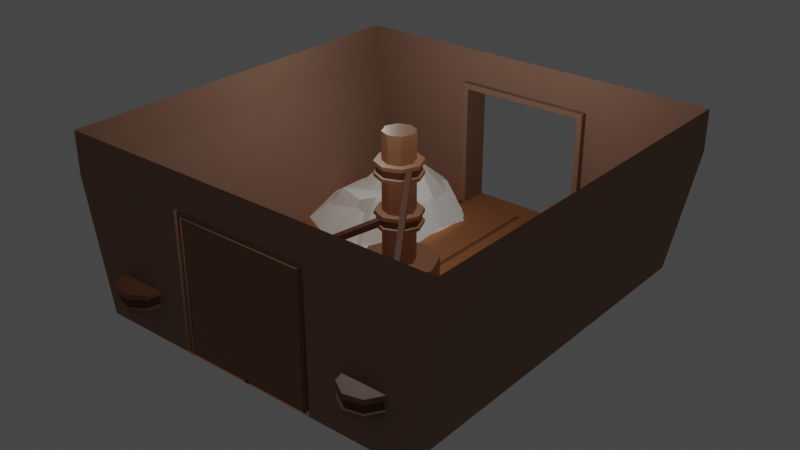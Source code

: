 # Source: room_sailing.blend  (saved by Blender 3.5.10; exported with 4.5.12 LTS)
import bpy
from mathutils import Matrix  # noqa: F401  (used for matrix-valued properties, if any)

bpy.ops.wm.read_factory_settings(use_empty=True)
scene = bpy.context.scene
scene.name = 'Scene'

# ---- collections
col_collection = bpy.data.collections.new('Collection'); scene.collection.children.link(col_collection)

# ---- materials (node trees are filled in below, after node groups)
mat_walls = bpy.data.materials.new('Walls')
mat_walls.use_transparent_shadow = False
mat_console = bpy.data.materials.new('Console')
mat_console.use_transparent_shadow = False
mat_console_panel = bpy.data.materials.new('Console Panel')
mat_console_panel.use_transparent_shadow = False
mat_pole = bpy.data.materials.new('Pole')
mat_pole.use_transparent_shadow = False
mat_floor = bpy.data.materials.new('Floor')
mat_floor.use_transparent_shadow = False
mat_floor_darker = bpy.data.materials.new('Floor Darker')
mat_floor_darker.use_transparent_shadow = False
mat_map = bpy.data.materials.new('Map')
mat_map.use_transparent_shadow = False
mat_black_ink = bpy.data.materials.new('Black Ink')
mat_black_ink.use_transparent_shadow = False
mat_red_ink = bpy.data.materials.new('Red Ink')
mat_red_ink.use_transparent_shadow = False
mat_the_void = bpy.data.materials.new('The Void')
mat_the_void.use_transparent_shadow = False
mat_rope = bpy.data.materials.new('Rope')
mat_rope.use_transparent_shadow = False
mat_sail = bpy.data.materials.new('Sail')
mat_sail.use_transparent_shadow = False

# ---- material node trees
mat_walls.use_nodes = True; mat_walls.node_tree.nodes.clear()
_N = mat_walls.node_tree.nodes; _L = mat_walls.node_tree.links
n0 = _N.new('ShaderNodeBsdfPrincipled'); n0.name = 'Principled BSDF'; n0.location = (10, 300)
n0.distribution = 'GGX'
n0.subsurface_method = 'RANDOM_WALK_SKIN'
n0.inputs[0].default_value = (0.3231, 0.1812, 0.1221, 1.0)
n0.inputs[2].default_value = 0.8782
n0.inputs[3].default_value = 1.45
n0.inputs[27].default_value = (0.0, 0.0, 0.0, 1.0)
n0.inputs[28].default_value = 1.0
n1 = _N.new('ShaderNodeOutputMaterial'); n1.name = 'Material Output'; n1.location = (300, 300)
_L.new(n0.outputs[0], n1.inputs[0])
n1.is_active_output = True
mat_console.use_nodes = True; mat_console.node_tree.nodes.clear()
_N = mat_console.node_tree.nodes; _L = mat_console.node_tree.links
n0 = _N.new('ShaderNodeBsdfPrincipled'); n0.name = 'Principled BSDF'; n0.location = (10, 300)
n0.distribution = 'GGX'
n0.subsurface_method = 'RANDOM_WALK_SKIN'
n0.inputs[2].default_value = 0.272
n0.inputs[3].default_value = 1.45
n0.inputs[13].default_value = 0.5052
n0.inputs[27].default_value = (0.0, 0.0, 0.0, 1.0)
n0.inputs[28].default_value = 1.0
n1 = _N.new('ShaderNodeOutputMaterial'); n1.name = 'Material Output'; n1.location = (300, 300)
_L.new(n0.outputs[0], n1.inputs[0])
n1.is_active_output = True
mat_console_panel.use_nodes = True; mat_console_panel.node_tree.nodes.clear()
_N = mat_console_panel.node_tree.nodes; _L = mat_console_panel.node_tree.links
n0 = _N.new('ShaderNodeBsdfPrincipled'); n0.name = 'Principled BSDF'; n0.location = (10, 300)
n0.distribution = 'GGX'
n0.subsurface_method = 'RANDOM_WALK_SKIN'
n0.inputs[0].default_value = (0.349, 0.3437, 0.5596, 1.0)
n0.inputs[2].default_value = 0.2513
n0.inputs[3].default_value = 1.45
n0.inputs[27].default_value = (0.0, 0.0, 0.0, 1.0)
n0.inputs[28].default_value = 1.0
n1 = _N.new('ShaderNodeOutputMaterial'); n1.name = 'Material Output'; n1.location = (300, 300)
_L.new(n0.outputs[0], n1.inputs[0])
n1.is_active_output = True
mat_pole.use_nodes = True; mat_pole.node_tree.nodes.clear()
_N = mat_pole.node_tree.nodes; _L = mat_pole.node_tree.links
n0 = _N.new('ShaderNodeBsdfPrincipled'); n0.name = 'Principled BSDF'; n0.location = (10, 300)
n0.distribution = 'GGX'
n0.subsurface_method = 'RANDOM_WALK_SKIN'
n0.inputs[3].default_value = 1.45
n0.inputs[27].default_value = (0.0, 0.0, 0.0, 1.0)
n0.inputs[28].default_value = 1.0
n1 = _N.new('ShaderNodeOutputMaterial'); n1.name = 'Material Output'; n1.location = (300, 300)
_L.new(n0.outputs[0], n1.inputs[0])
n1.is_active_output = True
mat_floor.use_nodes = True; mat_floor.node_tree.nodes.clear()
_N = mat_floor.node_tree.nodes; _L = mat_floor.node_tree.links
n0 = _N.new('ShaderNodeBsdfPrincipled'); n0.name = 'Principled BSDF'; n0.location = (10, 300)
n0.distribution = 'GGX'
n0.subsurface_method = 'RANDOM_WALK_SKIN'
n0.inputs[0].default_value = (0.402, 0.1559, 0.05781, 1.0)
n0.inputs[2].default_value = 0.7694
n0.inputs[3].default_value = 1.45
n0.inputs[27].default_value = (0.0, 0.0, 0.0, 1.0)
n0.inputs[28].default_value = 1.0
n1 = _N.new('ShaderNodeOutputMaterial'); n1.name = 'Material Output'; n1.location = (300, 300)
_L.new(n0.outputs[0], n1.inputs[0])
n1.is_active_output = True
mat_floor_darker.use_nodes = True; mat_floor_darker.node_tree.nodes.clear()
_N = mat_floor_darker.node_tree.nodes; _L = mat_floor_darker.node_tree.links
n0 = _N.new('ShaderNodeBsdfPrincipled'); n0.name = 'Principled BSDF'; n0.location = (10, 300)
n0.distribution = 'GGX'
n0.subsurface_method = 'RANDOM_WALK_SKIN'
n0.inputs[0].default_value = (0.2663, 0.1155, 0.05541, 1.0)
n0.inputs[3].default_value = 1.45
n0.inputs[27].default_value = (0.0, 0.0, 0.0, 1.0)
n0.inputs[28].default_value = 1.0
n1 = _N.new('ShaderNodeOutputMaterial'); n1.name = 'Material Output'; n1.location = (300, 300)
_L.new(n0.outputs[0], n1.inputs[0])
n1.is_active_output = True
mat_map.use_nodes = True; mat_map.node_tree.nodes.clear()
_N = mat_map.node_tree.nodes; _L = mat_map.node_tree.links
n0 = _N.new('ShaderNodeBsdfPrincipled'); n0.name = 'Principled BSDF'; n0.location = (10, 300)
n0.distribution = 'GGX'
n0.subsurface_method = 'RANDOM_WALK_SKIN'
n0.inputs[0].default_value = (0.8, 0.6641, 0.4888, 1.0)
n0.inputs[3].default_value = 1.45
n0.inputs[27].default_value = (0.0, 0.0, 0.0, 1.0)
n0.inputs[28].default_value = 1.0
n1 = _N.new('ShaderNodeOutputMaterial'); n1.name = 'Material Output'; n1.location = (300, 300)
_L.new(n0.outputs[0], n1.inputs[0])
n1.is_active_output = True
mat_black_ink.use_nodes = True; mat_black_ink.node_tree.nodes.clear()
_N = mat_black_ink.node_tree.nodes; _L = mat_black_ink.node_tree.links
n0 = _N.new('ShaderNodeBsdfPrincipled'); n0.name = 'Principled BSDF'; n0.location = (10, 300)
n0.distribution = 'GGX'
n0.subsurface_method = 'RANDOM_WALK_SKIN'
n0.inputs[0].default_value = (0.0, 0.0, 0.0, 1.0)
n0.inputs[2].default_value = 0.09067
n0.inputs[3].default_value = 1.45
n0.inputs[27].default_value = (0.0, 0.0, 0.0, 1.0)
n0.inputs[28].default_value = 1.0
n1 = _N.new('ShaderNodeOutputMaterial'); n1.name = 'Material Output'; n1.location = (300, 300)
_L.new(n0.outputs[0], n1.inputs[0])
n1.is_active_output = True
mat_red_ink.use_nodes = True; mat_red_ink.node_tree.nodes.clear()
_N = mat_red_ink.node_tree.nodes; _L = mat_red_ink.node_tree.links
n0 = _N.new('ShaderNodeBsdfPrincipled'); n0.name = 'Principled BSDF'; n0.location = (10, 300)
n0.distribution = 'GGX'
n0.subsurface_method = 'RANDOM_WALK_SKIN'
n0.inputs[0].default_value = (0.8, 0.007607, 0.0152, 1.0)
n0.inputs[2].default_value = 0.1736
n0.inputs[3].default_value = 1.45
n0.inputs[27].default_value = (0.0, 0.0, 0.0, 1.0)
n0.inputs[28].default_value = 1.0
n1 = _N.new('ShaderNodeOutputMaterial'); n1.name = 'Material Output'; n1.location = (300, 300)
_L.new(n0.outputs[0], n1.inputs[0])
n1.is_active_output = True
mat_the_void.use_nodes = True; mat_the_void.node_tree.nodes.clear()
_N = mat_the_void.node_tree.nodes; _L = mat_the_void.node_tree.links
n0 = _N.new('ShaderNodeBsdfPrincipled'); n0.name = 'Principled BSDF'; n0.location = (10, 300)
n0.distribution = 'GGX'
n0.subsurface_method = 'RANDOM_WALK_SKIN'
n0.inputs[0].default_value = (0.0, 0.0, 0.0, 1.0)
n0.inputs[3].default_value = 1.45
n0.inputs[27].default_value = (0.0, 0.0, 0.0, 1.0)
n0.inputs[28].default_value = 1.0
n1 = _N.new('ShaderNodeOutputMaterial'); n1.name = 'Material Output'; n1.location = (300, 300)
_L.new(n0.outputs[0], n1.inputs[0])
n1.is_active_output = True
mat_rope.use_nodes = True; mat_rope.node_tree.nodes.clear()
_N = mat_rope.node_tree.nodes; _L = mat_rope.node_tree.links
n0 = _N.new('ShaderNodeBsdfPrincipled'); n0.name = 'Principled BSDF'; n0.location = (10, 300)
n0.distribution = 'GGX'
n0.subsurface_method = 'RANDOM_WALK_SKIN'
n0.inputs[0].default_value = (0.09286, 0.03186, 0.01348, 1.0)
n0.inputs[3].default_value = 1.45
n0.inputs[27].default_value = (0.0, 0.0, 0.0, 1.0)
n0.inputs[28].default_value = 1.0
n1 = _N.new('ShaderNodeOutputMaterial'); n1.name = 'Material Output'; n1.location = (300, 300)
_L.new(n0.outputs[0], n1.inputs[0])
n1.is_active_output = True
mat_sail.use_nodes = True; mat_sail.node_tree.nodes.clear()
_N = mat_sail.node_tree.nodes; _L = mat_sail.node_tree.links
n0 = _N.new('ShaderNodeBsdfPrincipled'); n0.name = 'Principled BSDF'; n0.location = (10, 300)
n0.distribution = 'GGX'
n0.subsurface_method = 'RANDOM_WALK_SKIN'
n0.inputs[0].default_value = (1.0, 1.0, 1.0, 1.0)
n0.inputs[3].default_value = 1.45
n0.inputs[27].default_value = (0.03741, 0.0284, 0.01813, 1.0)
n0.inputs[28].default_value = 1.0
n1 = _N.new('ShaderNodeOutputMaterial'); n1.name = 'Material Output'; n1.location = (300, 300)
_L.new(n0.outputs[0], n1.inputs[0])
n1.is_active_output = True

# ---- world
world_world = bpy.data.worlds.new('World'); scene.world = world_world
world_world.use_nodes = True; world_world.node_tree.nodes.clear()
_N = world_world.node_tree.nodes; _L = world_world.node_tree.links
n0 = _N.new('ShaderNodeOutputWorld'); n0.name = 'World Output'; n0.location = (300, 300)
n1 = _N.new('ShaderNodeBackground'); n1.name = 'Background'; n1.location = (10, 300)
n1.inputs[0].default_value = (0.05088, 0.05088, 0.05088, 1.0)
_L.new(n1.outputs[0], n0.inputs[0])
n0.is_active_output = True
world_world.color = (0.05088, 0.05088, 0.05088)
world_world.use_sun_shadow = False
world_world.sun_shadow_jitter_overblur = 0.0

# ---- lights
light_point_003 = bpy.data.lights.new('Point.003', 'POINT')
light_point_003.transmission_factor = 0.0
light_point_003.use_shadow = False
light_point_003.energy = 70.0
light_point_003.shadow_maximum_resolution = 0.006
light_point_003.use_absolute_resolution = True
light_point_004 = bpy.data.lights.new('Point.004', 'POINT')
light_point_004.transmission_factor = 0.0
light_point_004.use_shadow = False
light_point_004.energy = 50.0
light_point_004.shadow_maximum_resolution = 0.006
light_point_004.use_absolute_resolution = True
light_point_005 = bpy.data.lights.new('Point.005', 'POINT')
light_point_005.transmission_factor = 0.0
light_point_005.use_shadow = False
light_point_005.energy = 60.0
light_point_005.shadow_maximum_resolution = 0.006
light_point_005.use_absolute_resolution = True

# ---- meshes
me_cube = bpy.data.meshes.new('Cube')
me_cube.from_pydata([(-4.0, -4.0, 3.481), (-3.461, -4.0, -0.01912), (-4.0, 4.0, 3.481), (-3.461, 4.0, -0.01912), (4.0, -4.0, 3.481), (3.461, -4.0, -0.01912), (4.0, 4.0, 3.481), (3.461, 4.0, -0.01912), (-1.333, 4.0, 3.481), (1.333, 4.0, 3.481), (1.333, 4.0, -0.01912), (-1.333, 4.0, -0.01912), (1.333, -4.0, 3.481), (-1.333, -4.0, 3.481), (-1.333, -4.0, -0.01912), (1.333, -4.0, -0.01912), (-4.0, 4.0, 2.631), (-4.0, -4.0, 2.631), (4.0, -4.0, 2.631), (4.0, 4.0, 2.631), (1.333, -4.0, 2.631), (-1.333, -4.0, 2.631), (-1.333, 4.0, 2.631), (1.333, 4.0, 2.631), (1.333, 4.5, -0.01912), (-1.333, 4.5, -0.01912), (-1.333, 4.5, 2.631), (1.333, 4.5, 2.631), (-1.467, 4.0, -0.01912), (-1.467, -4.0, 3.481), (-1.467, 4.0, 3.481), (-1.467, -4.0, -0.01912), (-1.467, 4.0, 2.631), (-1.467, -4.0, 2.631), (1.467, 4.0, 3.481), (1.467, -4.0, -0.01912), (1.467, 4.0, -0.01912), (1.467, -4.0, 3.481), (1.467, -4.0, 2.631), (1.467, 4.0, 2.631), (4.0, 4.0, 2.758), (1.333, -4.0, 2.758), (-1.333, -4.0, 2.758), (-1.333, 4.0, 2.758), (1.333, 4.0, 2.758), (-4.0, 4.0, 2.758), (-4.0, -4.0, 2.758), (4.0, -4.0, 2.758), (-1.467, 4.0, 2.758), (-1.467, -4.0, 2.758), (1.467, -4.0, 2.758), (1.467, 4.0, 2.758), (2.481, 3.642, 0.8205), (3.301, 1.301, 0.8205), (1.185, 3.188, 0.8205), (2.005, 0.8477, 0.8205), (1.585, 3.213, -0.379), (1.585, 3.213, 0.8408), (1.688, 2.934, -0.379), (1.688, 2.934, 0.8408), (1.311, 3.113, -0.379), (1.311, 3.113, 0.8408), (1.414, 2.834, -0.379), (1.414, 2.834, 0.8408), (2.221, 1.405, -0.379), (2.221, 1.405, 0.8408), (2.324, 1.126, -0.379), (2.324, 1.126, 0.8408), (1.947, 1.305, -0.379), (1.947, 1.305, 0.8408), (2.051, 1.026, -0.379), (2.051, 1.026, 0.8408), (2.368, 3.483, -0.379), (2.368, 3.483, 0.8408), (2.471, 3.204, -0.379), (2.471, 3.204, 0.8408), (2.094, 3.383, -0.379), (2.094, 3.383, 0.8408), (2.197, 3.104, -0.379), (2.197, 3.104, 0.8408), (3.008, 1.687, -0.379), (3.008, 1.687, 0.8408), (3.111, 1.408, -0.379), (3.111, 1.408, 0.8408), (2.734, 1.587, -0.379), (2.734, 1.587, 0.8408), (2.837, 1.308, -0.379), (2.837, 1.308, 0.8408), (1.459, 4.038, -0.06767), (1.326, 4.038, -0.06767), (-1.474, -3.962, -0.06767), (-1.341, -3.962, -0.06767), (1.326, -3.962, -0.06767), (-1.341, 4.038, -0.06767), (-1.474, 4.038, -0.06767), (1.459, -3.962, -0.06767), (0.0455, 4.0, -0.01912), (0.0455, -4.0, -0.01912), (0.0455, 4.5, -0.01912), (-0.05206, 4.0, -0.01912), (-0.05206, 4.5, -0.01912), (-0.05206, -4.0, -0.01912), (-2.464, -4.0, -0.01912), (-0.06171, -3.969, -0.04766), (0.03585, -3.969, -0.04766), (0.03585, 4.031, -0.04766), (-0.06171, 4.031, -0.04766), (1.376, -3.969, -0.04766), (-1.439, -3.969, -0.04766), (1.376, -3.969, 2.716), (-1.439, -3.969, 2.716), (2.462, 3.602, 1.034), (2.481, 3.642, 1.002), (3.26, 1.321, 1.034), (3.301, 1.301, 1.002), (1.225, 3.169, 1.034), (1.185, 3.188, 1.002), (2.024, 0.8879, 1.034), (2.005, 0.8477, 1.002), (-1.467, -3.905, -0.01912), (-1.451, -3.889, -0.003731), (-1.349, -3.889, -0.003731), (-1.333, -3.905, -0.01912), (1.349, -3.889, -0.003731), (1.333, -3.905, -0.01912), (1.349, -3.889, 2.616), (1.333, -3.905, 2.631), (1.318, -3.889, 2.646), (1.349, -3.889, 2.646), (-1.349, -3.889, 2.616), (-1.349, -3.889, 2.646), (-1.318, -3.889, 2.646), (-1.333, -3.905, 2.631), (-1.451, -3.889, 2.646), (-1.451, -3.889, 2.616), (-1.467, -3.905, 2.631), (1.451, -3.889, -0.003731), (1.467, -3.905, -0.01912), (1.451, -3.889, 2.646), (1.467, -3.905, 2.631), (1.451, -3.889, 2.616), (1.349, -3.889, 2.743), (1.318, -3.889, 2.743), (1.333, -3.905, 2.758), (-1.318, -3.889, 2.743), (-1.349, -3.889, 2.743), (-1.333, -3.905, 2.758), (-1.467, -3.905, 2.758), (-1.451, -3.889, 2.743), (1.451, -3.889, 2.743), (1.467, -3.905, 2.758), (1.467, 3.869, -0.01912), (1.455, 3.857, -0.006968), (1.345, 3.857, -0.006968), (1.333, 3.869, -0.01912), (-1.345, 3.857, -0.006968), (-1.333, 3.869, -0.01912), (-1.333, 3.869, 2.631), (-1.321, 3.857, 2.643), (-1.345, 3.857, 2.643), (-1.345, 3.857, 2.619), (1.345, 3.857, 2.619), (1.345, 3.857, 2.643), (1.321, 3.857, 2.643), (1.333, 3.869, 2.631), (1.455, 3.857, 2.643), (1.455, 3.857, 2.619), (1.467, 3.869, 2.631), (-1.455, 3.857, -0.006968), (-1.467, 3.869, -0.01912), (-1.455, 3.857, 2.643), (-1.467, 3.869, 2.631), (-1.455, 3.857, 2.619), (-1.345, 3.857, 2.746), (-1.321, 3.857, 2.746), (-1.333, 3.869, 2.758), (1.321, 3.857, 2.746), (1.345, 3.857, 2.746), (1.333, 3.869, 2.758), (-1.455, 3.857, 2.746), (-1.467, 3.869, 2.758), (1.455, 3.857, 2.746), (1.467, 3.869, 2.758), (0.0, 0.3257, -0.07076), (0.0, 0.3257, 3.271), (0.2303, 0.2303, -0.07076), (0.2303, 0.2303, 3.271), (0.3257, 0.0, -0.07076), (0.3257, 0.0, 3.271), (0.2303, -0.2303, -0.07076), (0.2303, -0.2303, 3.271), (0.0, -0.3257, -0.07076), (0.0, -0.3257, 3.271), (-0.2303, -0.2303, -0.07076), (-0.2303, -0.2303, 3.271), (-0.3257, 0.0, -0.07076), (-0.3257, 0.0, 3.271), (-0.2303, 0.2303, -0.07076), (-0.2303, 0.2303, 3.271), (0.0, 0.775, 0.008743), (0.0, 0.775, 0.6634), (0.548, 0.548, 0.008743), (0.548, 0.548, 0.6634), (0.775, 0.0, 0.008743), (0.775, 0.0, 0.6634), (0.548, -0.548, 0.008743), (0.548, -0.548, 0.6634), (0.0, -0.775, 0.008743), (0.0, -0.775, 0.6634), (-0.548, -0.548, 0.008743), (-0.548, -0.548, 0.6634), (-0.775, 0.0, 0.008743), (-0.775, 0.0, 0.6634), (-0.548, 0.548, 0.008743), (-0.548, 0.548, 0.6634), (0.0, 0.4745, 2.397), (0.0, 0.4745, 2.704), (0.3355, 0.3355, 2.397), (0.3355, 0.3355, 2.704), (0.4745, 0.0, 2.397), (0.4745, 0.0, 2.704), (0.3355, -0.3355, 2.397), (0.3355, -0.3355, 2.704), (0.0, -0.4745, 2.397), (0.0, -0.4745, 2.704), (-0.3355, -0.3355, 2.397), (-0.3355, -0.3355, 2.704), (-0.4745, 0.0, 2.397), (-0.4745, 0.0, 2.704), (-0.3355, 0.3355, 2.397), (-0.3355, 0.3355, 2.704), (0.0, 0.4745, 1.398), (0.0, 0.4745, 1.706), (0.3355, 0.3355, 1.398), (0.3355, 0.3355, 1.706), (0.4745, 0.0, 1.398), (0.4745, 0.0, 1.706), (0.3355, -0.3355, 1.398), (0.3355, -0.3355, 1.706), (0.0, -0.4745, 1.398), (0.0, -0.4745, 1.706), (-0.3355, -0.3355, 1.398), (-0.3355, -0.3355, 1.706), (-0.4745, 0.0, 1.398), (-0.4745, 0.0, 1.706), (-0.3355, 0.3355, 1.398), (-0.3355, 0.3355, 1.706), (0.0, 0.4801, 2.453), (0.3395, 0.3395, 2.453), (0.3395, 0.3395, 2.647), (0.0, 0.4801, 2.647), (0.4801, 0.0, 2.453), (0.4801, 0.0, 2.647), (0.3395, -0.3395, 2.453), (0.3395, -0.3395, 2.647), (0.0, -0.4801, 2.453), (0.0, -0.4801, 2.647), (-0.3395, -0.3395, 2.453), (-0.3395, -0.3395, 2.647), (-0.4801, 0.0, 2.453), (-0.4801, 0.0, 2.647), (-0.3395, 0.3395, 2.453), (-0.3395, 0.3395, 2.647), (0.0, 0.4801, 1.455), (0.3395, 0.3395, 1.455), (0.3395, 0.3395, 1.649), (0.0, 0.4801, 1.649), (0.4801, 0.0, 1.455), (0.4801, 0.0, 1.649), (0.3395, -0.3395, 1.455), (0.3395, -0.3395, 1.649), (0.0, -0.4801, 1.455), (0.0, -0.4801, 1.649), (-0.3395, -0.3395, 1.455), (-0.3395, -0.3395, 1.649), (-0.4801, 0.0, 1.455), (-0.4801, 0.0, 1.649), (-0.3395, 0.3395, 1.455), (-0.3395, 0.3395, 1.649), (0.0, 0.4801, 2.47), (0.3395, 0.3395, 2.47), (0.3395, 0.3395, 2.631), (0.0, 0.4801, 2.631), (0.4801, 0.0, 2.47), (0.4801, 0.0, 2.631), (0.3395, -0.3395, 2.47), (0.3395, -0.3395, 2.631), (0.0, -0.4801, 2.47), (0.0, -0.4801, 2.631), (-0.3395, -0.3395, 2.47), (-0.3395, -0.3395, 2.631), (-0.4801, 0.0, 2.47), (-0.4801, 0.0, 2.631), (-0.3395, 0.3395, 2.47), (-0.3395, 0.3395, 2.631), (0.0, 0.4801, 1.471), (0.3395, 0.3395, 1.471), (0.3395, 0.3395, 1.632), (0.0, 0.4801, 1.632), (0.4801, 0.0, 1.471), (0.4801, 0.0, 1.632), (0.3395, -0.3395, 1.471), (0.3395, -0.3395, 1.632), (0.0, -0.4801, 1.471), (0.0, -0.4801, 1.632), (-0.3395, -0.3395, 1.471), (-0.3395, -0.3395, 1.632), (-0.4801, 0.0, 1.471), (-0.4801, 0.0, 1.632), (-0.3395, 0.3395, 1.471), (-0.3395, 0.3395, 1.632), (0.0, 0.4345, 2.478), (0.3073, 0.3073, 2.478), (0.3073, 0.3073, 2.623), (0.0, 0.4345, 2.623), (0.4345, 0.0, 2.478), (0.4345, 0.0, 2.623), (0.3073, -0.3073, 2.478), (0.3073, -0.3073, 2.623), (0.0, -0.4345, 2.478), (0.0, -0.4345, 2.623), (-0.3073, -0.3073, 2.478), (-0.3073, -0.3073, 2.623), (-0.4345, 0.0, 2.478), (-0.4345, 0.0, 2.623), (-0.3073, 0.3073, 2.478), (-0.3073, 0.3073, 2.623), (0.0, 0.4345, 1.479), (0.3073, 0.3073, 1.479), (0.3073, 0.3073, 1.625), (0.0, 0.4345, 1.625), (0.4345, 0.0, 1.479), (0.4345, 0.0, 1.625), (0.3073, -0.3073, 1.479), (0.3073, -0.3073, 1.625), (0.0, -0.4345, 1.479), (0.0, -0.4345, 1.625), (-0.3073, -0.3073, 1.479), (-0.3073, -0.3073, 1.625), (-0.4345, 0.0, 1.479), (-0.4345, 0.0, 1.625), (-0.3073, 0.3073, 1.479), (-0.3073, 0.3073, 1.625), (-2.263, -3.598, 0.5904), (-2.263, -3.598, 0.9698), (-2.066, -3.903, 0.5904), (-2.066, -3.903, 0.9698), (-2.143, -4.258, 0.5904), (-2.143, -4.258, 0.9698), (-2.448, -4.455, 0.5904), (-2.448, -4.455, 0.9698), (-2.803, -4.378, 0.5904), (-2.803, -4.378, 0.9698), (-3.0, -4.073, 0.5904), (-3.0, -4.073, 0.9698), (-2.923, -3.718, 0.5904), (-2.923, -3.718, 0.9698), (-2.618, -3.521, 0.5904), (-2.618, -3.521, 0.9698), (-2.26, -3.593, 0.6604), (-2.06, -3.902, 0.6604), (-2.06, -3.902, 0.8998), (-2.26, -3.593, 0.8998), (-2.138, -4.261, 0.6604), (-2.138, -4.261, 0.8998), (-2.447, -4.46, 0.6604), (-2.447, -4.46, 0.8998), (-2.806, -4.383, 0.6604), (-2.806, -4.383, 0.8998), (-3.005, -4.074, 0.6604), (-3.005, -4.074, 0.8998), (-2.928, -3.715, 0.6604), (-2.928, -3.715, 0.8998), (-2.619, -3.516, 0.6604), (-2.619, -3.516, 0.8998), (-2.26, -3.593, 0.6808), (-2.06, -3.902, 0.6808), (-2.06, -3.902, 0.8794), (-2.26, -3.593, 0.8794), (-2.138, -4.261, 0.6808), (-2.138, -4.261, 0.8794), (-2.447, -4.46, 0.6808), (-2.447, -4.46, 0.8794), (-2.806, -4.383, 0.6808), (-2.806, -4.383, 0.8794), (-3.005, -4.074, 0.6808), (-3.005, -4.074, 0.8794), (-2.928, -3.715, 0.6808), (-2.928, -3.715, 0.8794), (-2.619, -3.516, 0.6808), (-2.619, -3.516, 0.8794), (-2.285, -3.631, 0.6902), (-2.105, -3.91, 0.6902), (-2.105, -3.91, 0.87), (-2.285, -3.631, 0.87), (-2.176, -4.235, 0.6902), (-2.176, -4.235, 0.87), (-2.455, -4.416, 0.6902), (-2.455, -4.416, 0.87), (-2.78, -4.345, 0.6902), (-2.78, -4.345, 0.87), (-2.96, -4.066, 0.6902), (-2.96, -4.066, 0.87), (-2.89, -3.741, 0.6902), (-2.89, -3.741, 0.87), (-2.611, -3.56, 0.6902), (-2.611, -3.56, 0.87), (2.701, -3.446, 0.7732), (2.701, -3.446, 1.153), (3.012, -3.634, 0.7732), (3.012, -3.634, 1.153), (3.099, -3.987, 0.7732), (3.099, -3.987, 1.153), (2.911, -4.298, 0.7732), (2.911, -4.298, 1.153), (2.558, -4.384, 0.7732), (2.558, -4.384, 1.153), (2.247, -4.196, 0.7732), (2.247, -4.196, 1.153), (2.161, -3.844, 0.7732), (2.161, -3.844, 1.153), (2.349, -3.533, 0.7732), (2.349, -3.533, 1.153), (2.702, -3.441, 0.8432), (3.017, -3.631, 0.8432), (3.017, -3.631, 1.083), (2.702, -3.441, 1.083), (3.104, -3.988, 0.8432), (3.104, -3.988, 1.083), (2.914, -4.302, 0.8432), (2.914, -4.302, 1.083), (2.557, -4.39, 0.8432), (2.557, -4.39, 1.083), (2.243, -4.2, 0.8432), (2.243, -4.2, 1.083), (2.155, -3.843, 0.8432), (2.155, -3.843, 1.083), (2.345, -3.528, 0.8432), (2.345, -3.528, 1.083), (2.702, -3.441, 0.8636), (3.017, -3.631, 0.8636), (3.017, -3.631, 1.062), (2.702, -3.441, 1.062), (3.104, -3.988, 0.8636), (3.104, -3.988, 1.062), (2.914, -4.302, 0.8636), (2.914, -4.302, 1.062), (2.557, -4.39, 0.8636), (2.557, -4.39, 1.062), (2.243, -4.2, 0.8636), (2.243, -4.2, 1.062), (2.155, -3.843, 0.8636), (2.155, -3.843, 1.062), (2.345, -3.528, 0.8636), (2.345, -3.528, 1.062), (2.695, -3.486, 0.873), (2.98, -3.658, 0.873), (2.98, -3.658, 1.053), (2.695, -3.486, 1.053), (3.059, -3.981, 0.873), (3.059, -3.981, 1.053), (2.887, -4.265, 0.873), (2.887, -4.265, 1.053), (2.564, -4.345, 0.873), (2.564, -4.345, 1.053), (2.28, -4.173, 0.873), (2.28, -4.173, 1.053), (2.2, -3.85, 0.873), (2.2, -3.85, 1.053), (2.372, -3.565, 0.873), (2.372, -3.565, 1.053), (-2.492, -3.667, 0.7537), (-2.492, -3.667, 0.8562), (-0.2174, -0.2981, 1.458), (-0.2174, -0.2981, 1.591), (-2.39, -3.667, 0.7537), (-2.39, -3.667, 0.8562), (-0.1028, -0.367, 1.458), (-0.1028, -0.367, 1.591), (2.491, -3.547, 0.9221), (2.491, -3.547, 1.045), (0.3295, -0.2267, 2.492), (0.3295, -0.2267, 2.626), (2.613, -3.531, 0.9221), (2.613, -3.531, 1.045), (0.381, -0.1032, 2.492), (0.381, -0.1032, 2.626), (1.41, -1.887, 1.565), (1.41, -1.887, 1.694), (1.497, -1.817, 1.565), (1.497, -1.817, 1.694), (-1.22, -1.722, 0.9808), (-1.22, -1.722, 1.099), (-1.111, -1.757, 0.9808), (-1.111, -1.757, 1.099), (-3.365, 1.022, 0.06305), (-1.501, 0.4653, 0.05292), (-2.799, 3.812, 0.1984), (-0.7383, 3.046, 0.03636), (-2.869, 0.7865, 0.05544), (-2.418, 0.5718, 0.0508), (-1.985, 0.5477, 0.06577), (-1.139, 3.262, 0.4028), (-1.549, 3.477, 0.5963), (-2.174, 3.642, 0.4967), (-2.989, 3.152, 0.4367), (-3.172, 2.502, 0.4898), (-3.271, 1.764, 0.4338), (-1.171, 1.032, 0.128), (-0.8195, 1.547, 0.06493), (-0.7984, 2.292, 0.1299), (-2.757, 1.527, 0.6736), (-2.577, 2.262, 0.5679), (-2.367, 2.972, 0.8641), (-2.2, 1.287, 0.6581), (-1.982, 2.017, 0.6406), (-1.764, 2.748, 0.8611), (-1.634, 1.083, 0.7885), (-1.387, 1.773, 0.5637), (-1.245, 2.515, 0.5499), (-3.506, 0.8402, -0.6934), (-1.048, 0.1732, -0.7182), (-2.887, 3.849, -0.3615), (-0.4292, 3.183, -0.7588), (-2.891, 0.6734, -0.7121), (-2.277, 0.5067, -0.7234), (-1.663, 0.34, -0.6867), (-1.044, 3.349, 0.1396), (-1.658, 3.516, 0.6141), (-2.273, 3.683, 0.3699), (-3.042, 3.097, 0.2228), (-3.196, 2.345, 0.353), (-3.351, 1.592, 0.2157), (-0.8934, 0.9256, -0.5342), (-0.7387, 1.678, -0.6888), (-0.5839, 2.43, -0.5295), (-2.737, 1.426, 0.8034), (-2.582, 2.178, 0.5443), (-2.427, 2.93, 1.271), (-2.122, 1.259, 0.7654), (-1.968, 2.011, 0.7225), (-1.813, 2.764, 1.263), (-1.508, 1.092, 1.085), (-1.353, 1.845, 0.5341), (-1.198, 2.597, 0.5003)], [], [(31, 28, 3, 1, 102), (51, 40, 6, 34), (46, 45, 2, 0), (49, 46, 0, 29), (40, 47, 4, 6), (50, 41, 12, 37), (41, 42, 13, 12), (48, 43, 8, 30), (43, 44, 9, 8), (11, 28, 94, 93), (101, 99, 11, 14), (22, 23, 164, 157), (41, 50, 150, 143), (7, 5, 18, 19), (31, 102, 1, 17, 33), (1, 3, 16, 17), (36, 7, 19, 39), (10, 23, 27, 24), (22, 11, 25, 26), (23, 22, 26, 27), (96, 10, 24, 98), (3, 28, 32, 16), (45, 48, 30, 2), (42, 49, 29, 13), (10, 15, 92, 89), (23, 10, 154, 164), (5, 35, 38, 18), (5, 7, 36, 35), (47, 50, 37, 4), (44, 51, 34, 9), (11, 22, 157, 156), (18, 38, 50, 47), (20, 21, 132, 126), (16, 32, 48, 45), (44, 43, 175, 178), (136, 123, 125, 140), (42, 41, 143, 146), (19, 18, 47, 40), (33, 17, 46, 49), (17, 16, 45, 46), (39, 19, 40, 51), (28, 11, 156, 169), (36, 39, 167, 151), (39, 51, 182, 167), (170, 159, 173, 179), (162, 165, 181, 177), (48, 32, 171, 180), (43, 48, 180, 175), (168, 155, 160, 172), (51, 44, 178, 182), (158, 163, 176, 174), (32, 28, 169, 171), (153, 152, 166, 161), (35, 15, 124, 137), (31, 33, 135, 119), (33, 49, 147, 135), (138, 128, 141, 149), (130, 133, 148, 145), (15, 20, 126, 124), (21, 14, 122, 132), (121, 120, 134, 129), (49, 42, 146, 147), (38, 35, 137, 139), (127, 131, 144, 142), (50, 38, 139, 150), (117, 113, 111, 115), (55, 118, 116, 54), (52, 112, 114, 53), (53, 55, 54, 52), (53, 114, 118, 55), (56, 57, 59, 58), (58, 59, 63, 62), (62, 63, 61, 60), (60, 61, 57, 56), (58, 62, 60, 56), (63, 59, 57, 61), (64, 65, 67, 66), (66, 67, 71, 70), (70, 71, 69, 68), (68, 69, 65, 64), (66, 70, 68, 64), (71, 67, 65, 69), (72, 73, 75, 74), (74, 75, 79, 78), (78, 79, 77, 76), (76, 77, 73, 72), (74, 78, 76, 72), (79, 75, 73, 77), (80, 81, 83, 82), (82, 83, 87, 86), (86, 87, 85, 84), (84, 85, 81, 80), (82, 86, 84, 80), (87, 83, 81, 85), (95, 88, 89, 92), (91, 93, 94, 90), (31, 14, 91, 90), (36, 10, 89, 88), (14, 11, 93, 91), (15, 35, 95, 92), (28, 31, 90, 94), (35, 36, 88, 95), (99, 96, 98, 100), (15, 10, 96, 97), (11, 99, 100, 25), (96, 99, 106, 105), (104, 105, 106, 103), (101, 97, 104, 103), (97, 96, 105, 104), (99, 101, 103, 106), (108, 110, 109, 107), (111, 113, 114, 112), (113, 117, 118, 114), (117, 115, 116, 118), (115, 111, 112, 116), (54, 116, 112, 52), (125, 126, 127, 128), (129, 130, 131, 132), (133, 134, 135), (138, 139, 140), (141, 142, 143), (144, 145, 146), (120, 121, 122, 119), (124, 126, 125, 123), (121, 129, 132, 122), (131, 127, 126, 132), (133, 130, 129, 134), (119, 135, 134, 120), (123, 136, 137, 124), (128, 138, 140, 125), (136, 140, 139, 137), (127, 142, 141, 128), (130, 145, 144, 131), (135, 147, 148, 133), (138, 149, 150, 139), (147, 146, 145, 148), (146, 143, 142, 144), (143, 150, 149, 141), (14, 31, 119, 122), (157, 158, 159, 160), (161, 162, 163, 164), (165, 166, 167), (170, 171, 172), (173, 174, 175), (176, 177, 178), (152, 153, 154, 151), (156, 157, 160, 155), (153, 161, 164, 154), (163, 158, 157, 164), (165, 162, 161, 166), (155, 168, 169, 156), (159, 170, 172, 160), (168, 172, 171, 169), (151, 167, 166, 152), (158, 174, 173, 159), (162, 177, 176, 163), (170, 179, 180, 171), (167, 182, 181, 165), (182, 178, 177, 181), (178, 175, 174, 176), (175, 180, 179, 173), (10, 36, 151, 154), (183, 184, 186, 185), (185, 186, 188, 187), (187, 188, 190, 189), (189, 190, 192, 191), (191, 192, 194, 193), (193, 194, 196, 195), (186, 184, 198, 196, 194, 192, 190, 188), (195, 196, 198, 197), (197, 198, 184, 183), (183, 185, 187, 189, 191, 193, 195, 197), (199, 200, 202, 201), (201, 202, 204, 203), (203, 204, 206, 205), (205, 206, 208, 207), (207, 208, 210, 209), (209, 210, 212, 211), (202, 200, 214, 212, 210, 208, 206, 204), (211, 212, 214, 213), (213, 214, 200, 199), (199, 201, 203, 205, 207, 209, 211, 213), (224, 226, 258, 256), (217, 215, 247, 248), (243, 241, 273, 275), (225, 223, 255, 257), (232, 234, 265, 266), (240, 242, 274, 272), (218, 216, 230, 228, 226, 224, 222, 220), (222, 224, 256, 254), (233, 231, 263, 264), (215, 217, 219, 221, 223, 225, 227, 229), (241, 239, 271, 273), (223, 221, 253, 255), (230, 216, 250, 262), (215, 229, 261, 247), (238, 240, 272, 270), (220, 222, 254, 252), (234, 232, 246, 244, 242, 240, 238, 236), (239, 237, 269, 271), (221, 219, 251, 253), (231, 233, 235, 237, 239, 241, 243, 245), (268, 270, 302, 300), (249, 252, 284, 281), (269, 267, 299, 301), (251, 248, 280, 283), (276, 278, 310, 308), (258, 260, 292, 290), (277, 275, 307, 309), (259, 257, 289, 291), (265, 268, 300, 297), (267, 264, 296, 299), (250, 249, 281, 282), (274, 276, 308, 306), (256, 258, 290, 288), (248, 247, 279, 280), (275, 273, 305, 307), (257, 255, 287, 289), (242, 244, 276, 274), (216, 218, 249, 250), (235, 233, 264, 267), (234, 236, 268, 265), (227, 225, 257, 259), (245, 243, 275, 277), (226, 228, 260, 258), (244, 246, 278, 276), (219, 217, 248, 251), (237, 235, 267, 269), (218, 220, 252, 249), (236, 238, 270, 268), (229, 227, 259, 261), (231, 245, 277, 263), (228, 230, 262, 260), (246, 232, 266, 278), (284, 286, 318, 316), (303, 301, 333, 335), (285, 283, 315, 317), (310, 298, 330, 342), (292, 294, 326, 324), (295, 309, 341, 327), (293, 291, 323, 325), (300, 302, 334, 332), (281, 284, 316, 313), (301, 299, 331, 333), (283, 280, 312, 315), (308, 310, 342, 340), (290, 292, 324, 322), (309, 307, 339, 341), (291, 289, 321, 323), (297, 300, 332, 329), (261, 259, 291, 293), (263, 277, 309, 295), (260, 262, 294, 292), (278, 266, 298, 310), (253, 251, 283, 285), (271, 269, 301, 303), (252, 254, 286, 284), (270, 272, 304, 302), (247, 261, 293, 279), (262, 250, 282, 294), (255, 253, 285, 287), (273, 271, 303, 305), (264, 263, 295, 296), (254, 256, 288, 286), (272, 274, 306, 304), (266, 265, 297, 298), (311, 314, 313, 312), (312, 313, 316, 315), (315, 316, 318, 317), (317, 318, 320, 319), (319, 320, 322, 321), (321, 322, 324, 323), (323, 324, 326, 325), (325, 326, 314, 311), (327, 330, 329, 328), (328, 329, 332, 331), (331, 332, 334, 333), (333, 334, 336, 335), (335, 336, 338, 337), (337, 338, 340, 339), (339, 340, 342, 341), (341, 342, 330, 327), (302, 304, 336, 334), (279, 293, 325, 311), (294, 282, 314, 326), (287, 285, 317, 319), (305, 303, 335, 337), (296, 295, 327, 328), (286, 288, 320, 318), (304, 306, 338, 336), (298, 297, 329, 330), (289, 287, 319, 321), (307, 305, 337, 339), (280, 279, 311, 312), (288, 290, 322, 320), (306, 308, 340, 338), (282, 281, 313, 314), (299, 296, 328, 331), (355, 353, 369, 371), (344, 346, 361, 362), (352, 354, 370, 368), (345, 343, 359, 360), (353, 351, 367, 369), (350, 352, 368, 366), (346, 344, 358, 356, 354, 352, 350, 348), (351, 349, 365, 367), (343, 345, 347, 349, 351, 353, 355, 357), (364, 366, 382, 380), (365, 363, 379, 381), (372, 374, 390, 388), (373, 371, 387, 389), (361, 364, 380, 377), (363, 360, 376, 379), (370, 372, 388, 386), (371, 369, 385, 387), (354, 356, 372, 370), (347, 345, 360, 363), (346, 348, 364, 361), (357, 355, 371, 373), (356, 358, 374, 372), (349, 347, 363, 365), (348, 350, 366, 364), (343, 357, 373, 359), (358, 344, 362, 374), (383, 381, 397, 399), (390, 378, 394, 406), (375, 389, 405, 391), (380, 382, 398, 396), (381, 379, 395, 397), (388, 390, 406, 404), (389, 387, 403, 405), (377, 380, 396, 393), (359, 373, 389, 375), (374, 362, 378, 390), (367, 365, 381, 383), (366, 368, 384, 382), (369, 367, 383, 385), (360, 359, 375, 376), (368, 370, 386, 384), (362, 361, 377, 378), (391, 394, 393, 392), (392, 393, 396, 395), (395, 396, 398, 397), (397, 398, 400, 399), (399, 400, 402, 401), (401, 402, 404, 403), (403, 404, 406, 405), (405, 406, 394, 391), (382, 384, 400, 398), (385, 383, 399, 401), (376, 375, 391, 392), (384, 386, 402, 400), (378, 377, 393, 394), (387, 385, 401, 403), (386, 388, 404, 402), (379, 376, 392, 395), (419, 417, 433, 435), (408, 410, 425, 426), (416, 418, 434, 432), (409, 407, 423, 424), (417, 415, 431, 433), (414, 416, 432, 430), (410, 408, 422, 420, 418, 416, 414, 412), (415, 413, 429, 431), (407, 409, 411, 413, 415, 417, 419, 421), (428, 430, 446, 444), (429, 427, 443, 445), (436, 438, 454, 452), (437, 435, 451, 453), (425, 428, 444, 441), (427, 424, 440, 443), (434, 436, 452, 450), (435, 433, 449, 451), (418, 420, 436, 434), (411, 409, 424, 427), (410, 412, 428, 425), (421, 419, 435, 437), (420, 422, 438, 436), (413, 411, 427, 429), (412, 414, 430, 428), (407, 421, 437, 423), (422, 408, 426, 438), (447, 445, 461, 463), (454, 442, 458, 470), (439, 453, 469, 455), (444, 446, 462, 460), (445, 443, 459, 461), (452, 454, 470, 468), (453, 451, 467, 469), (441, 444, 460, 457), (423, 437, 453, 439), (438, 426, 442, 454), (431, 429, 445, 447), (430, 432, 448, 446), (433, 431, 447, 449), (424, 423, 439, 440), (432, 434, 450, 448), (426, 425, 441, 442), (455, 458, 457, 456), (456, 457, 460, 459), (459, 460, 462, 461), (461, 462, 464, 463), (463, 464, 466, 465), (465, 466, 468, 467), (467, 468, 470, 469), (469, 470, 458, 455), (446, 448, 464, 462), (449, 447, 463, 465), (440, 439, 455, 456), (448, 450, 466, 464), (442, 441, 457, 458), (451, 449, 465, 467), (450, 452, 468, 466), (443, 440, 456, 459), (491, 492, 474, 473), (473, 474, 478, 477), (493, 494, 476, 475), (475, 476, 472, 471), (491, 493, 475, 471), (494, 492, 472, 476), (487, 488, 482, 481), (481, 482, 486, 485), (489, 490, 484, 483), (483, 484, 480, 479), (487, 489, 483, 479), (490, 488, 480, 484), (486, 482, 488, 490), (481, 485, 489, 487), (485, 486, 490, 489), (479, 480, 488, 487), (478, 474, 492, 494), (473, 477, 493, 491), (477, 478, 494, 493), (471, 472, 492, 491), (519, 510, 498, 502), (505, 513, 504, 497), (513, 516, 503, 504), (516, 519, 502, 503), (500, 501, 517, 514), (514, 517, 518, 515), (515, 518, 519, 516), (499, 500, 514, 511), (511, 514, 515, 512), (512, 515, 516, 513), (495, 499, 511, 507), (507, 511, 512, 506), (506, 512, 513, 505), (501, 496, 508, 517), (517, 508, 509, 518), (518, 509, 510, 519), (544, 535, 523, 527), (530, 538, 529, 522), (538, 541, 528, 529), (541, 544, 527, 528), (525, 526, 542, 539), (539, 542, 543, 540), (540, 543, 544, 541), (524, 525, 539, 536), (536, 539, 540, 537), (537, 540, 541, 538), (520, 524, 536, 532), (532, 536, 537, 531), (531, 537, 538, 530), (526, 521, 533, 542), (542, 533, 534, 543), (543, 534, 535, 544)])
me_cube.polygons.foreach_set('material_index', [4, 0, 0, 0, 0, 0, 0, 0, 0, 0, 4, 0, 0, 0, 0, 0, 0, 0, 0, 0, 4, 0, 0, 0, 4, 0, 0, 4, 0, 0, 0, 0, 0, 0, 0, 0, 0, 0, 0, 0, 0, 0, 0, 0, 0, 0, 0, 0, 0, 0, 0, 0, 0, 4, 0, 0, 0, 0, 0, 0, 0, 0, 0, 0, 0, 0, 0, 0, 0, 0, 0, 0, 0, 0, 0, 0, 0, 0, 0, 0, 0, 0, 0, 0, 0, 0, 0, 0, 0, 0, 0, 0, 0, 0, 5, 5, 9, 0, 4, 4, 4, 4, 4, 4, 4, 4, 5, 9, 4, 4, 5, 0, 0, 0, 0, 0, 0, 0, 0, 0, 0, 0, 0, 0, 0, 0, 0, 0, 4, 0, 0, 0, 0, 0, 0, 0, 0, 0, 4, 0, 0, 0, 0, 0, 0, 0, 0, 0, 0, 0, 0, 0, 0, 0, 0, 0, 0, 0, 0, 0, 0, 0, 5, 5, 5, 5, 5, 5, 5, 5, 5, 5, 5, 5, 5, 5, 5, 5, 5, 5, 5, 5, 5, 5, 5, 5, 5, 5, 5, 5, 5, 5, 5, 5, 5, 5, 5, 5, 5, 5, 5, 5, 5, 5, 5, 5, 5, 5, 5, 5, 5, 5, 5, 5, 5, 5, 5, 5, 5, 5, 5, 5, 5, 5, 5, 5, 5, 5, 5, 5, 5, 5, 5, 5, 5, 5, 5, 5, 5, 5, 5, 5, 5, 5, 5, 5, 5, 5, 5, 5, 5, 5, 5, 5, 5, 5, 5, 5, 5, 5, 5, 5, 5, 5, 5, 5, 10, 10, 10, 10, 10, 10, 10, 10, 10, 10, 10, 10, 10, 10, 10, 10, 5, 5, 5, 5, 5, 5, 5, 5, 5, 5, 5, 5, 5, 5, 5, 5, 5, 5, 5, 5, 5, 5, 5, 5, 5, 5, 5, 5, 5, 5, 5, 5, 5, 5, 5, 5, 5, 5, 5, 5, 5, 5, 5, 5, 5, 5, 5, 5, 5, 5, 5, 5, 5, 5, 5, 5, 5, 5, 10, 10, 10, 10, 10, 10, 10, 10, 5, 5, 5, 5, 5, 5, 5, 5, 5, 5, 5, 5, 5, 5, 5, 5, 5, 5, 5, 5, 5, 5, 5, 5, 5, 5, 5, 5, 5, 5, 5, 5, 5, 5, 5, 5, 5, 5, 5, 5, 5, 5, 5, 5, 5, 5, 5, 5, 5, 5, 10, 10, 10, 10, 10, 10, 10, 10, 5, 5, 5, 5, 5, 5, 5, 5, 10, 10, 10, 10, 10, 10, 10, 10, 10, 10, 10, 10, 10, 10, 10, 10, 10, 10, 10, 10, 11, 11, 11, 11, 11, 11, 11, 11, 11, 11, 11, 11, 11, 11, 11, 11, 11, 11, 11, 11, 11, 11, 11, 11, 11, 11, 11, 11, 11, 11, 11, 11])
_uv = me_cube.uv_layers.new(name='UVMap')
_uv.uv.foreach_set('vector', [0.5458, 0.25, 0.5458, 0.5, 0.625, 0.5, 0.625, 0.25, 0.5854, 0.25, 0.5905, 0.6708, 0.5905, 0.75, 0.625, 0.75, 0.625, 0.6708, 0.5905, 0.75, 0.5905, 1.0, 0.625, 1.0, 0.625, 0.75, 0.3405, 0.6708, 0.3405, 0.75, 0.375, 0.75, 0.375, 0.6708, 0.8405, 0.5, 0.8405, 0.75, 0.875, 0.75, 0.875, 0.5, 0.3405, 0.5792, 0.3405, 0.5833, 0.375, 0.5833, 0.375, 0.5792, 0.3405, 0.5833, 0.3405, 0.6667, 0.375, 0.6667, 0.375, 0.5833, 0.5905, 0.5792, 0.5905, 0.5833, 0.625, 0.5833, 0.625, 0.5792, 0.5905, 0.5833, 0.5905, 0.6667, 0.625, 0.6667, 0.625, 0.5833, 0.5417, 0.5, 0.5458, 0.5, 0.5458, 0.5, 0.5417, 0.5, 0.5016, 0.25, 0.5016, 0.5, 0.5417, 0.5, 0.5417, 0.25, 0.5844, 0.5833, 0.5844, 0.6667, 0.5844, 0.6667, 0.5844, 0.5833, 0.3405, 0.5833, 0.3405, 0.5792, 0.3405, 0.5792, 0.3405, 0.5833, 0.625, 0.5, 0.625, 0.75, 0.8344, 0.75, 0.8344, 0.5, 0.125, 0.6708, 0.125, 0.7104, 0.125, 0.75, 0.3344, 0.75, 0.3344, 0.6708, 0.375, 0.75, 0.375, 1.0, 0.5844, 1.0, 0.5844, 0.75, 0.375, 0.6708, 0.375, 0.75, 0.5844, 0.75, 0.5844, 0.6708, 0.375, 0.6667, 0.5844, 0.6667, 0.5844, 0.6667, 0.375, 0.6667, 0.5844, 0.5833, 0.375, 0.5833, 0.375, 0.5833, 0.5844, 0.5833, 0.5844, 0.6667, 0.5844, 0.5833, 0.5844, 0.5833, 0.5844, 0.6667, 0.4986, 0.5, 0.4583, 0.5, 0.4583, 0.5, 0.4986, 0.5, 0.375, 0.5, 0.375, 0.5792, 0.5844, 0.5792, 0.5844, 0.5, 0.5905, 0.5, 0.5905, 0.5792, 0.625, 0.5792, 0.625, 0.5, 0.3405, 0.6667, 0.3405, 0.6708, 0.375, 0.6708, 0.375, 0.6667, 0.4583, 0.5, 0.4583, 0.25, 0.4583, 0.25, 0.4583, 0.5, 0.5844, 0.6667, 0.375, 0.6667, 0.375, 0.6667, 0.5844, 0.6667, 0.125, 0.5, 0.125, 0.5792, 0.3344, 0.5792, 0.3344, 0.5, 0.375, 0.25, 0.375, 0.5, 0.4542, 0.5, 0.4542, 0.25, 0.3405, 0.5, 0.3405, 0.5792, 0.375, 0.5792, 0.375, 0.5, 0.5905, 0.6667, 0.5905, 0.6708, 0.625, 0.6708, 0.625, 0.6667, 0.375, 0.5833, 0.5844, 0.5833, 0.5844, 0.5833, 0.375, 0.5833, 0.3344, 0.5, 0.3344, 0.5792, 0.3405, 0.5792, 0.3405, 0.5, 0.0, 0.0, 0.0, 0.0, 0.0, 0.0, 0.0, 0.0, 0.5844, 0.5, 0.5844, 0.5792, 0.5905, 0.5792, 0.5905, 0.5, 0.5905, 0.6667, 0.5905, 0.5833, 0.5905, 0.5833, 0.5905, 0.6667, 0.1262, 0.5796, 0.1262, 0.5829, 0.3332, 0.5829, 0.3332, 0.5796, 0.3405, 0.6667, 0.3405, 0.5833, 0.3405, 0.5833, 0.3405, 0.6667, 0.8344, 0.5, 0.8344, 0.75, 0.8405, 0.75, 0.8405, 0.5, 0.3344, 0.6708, 0.3344, 0.75, 0.3405, 0.75, 0.3405, 0.6708, 0.5844, 0.75, 0.5844, 1.0, 0.5905, 1.0, 0.5905, 0.75, 0.5844, 0.6708, 0.5844, 0.75, 0.5905, 0.75, 0.5905, 0.6708, 0.5458, 0.5, 0.5417, 0.5, 0.5417, 0.5, 0.5458, 0.5, 0.375, 0.6708, 0.5844, 0.6708, 0.5844, 0.6708, 0.375, 0.6708, 0.5844, 0.6708, 0.5905, 0.6708, 0.5905, 0.6708, 0.5844, 0.6708, 0.585, 0.5795, 0.585, 0.583, 0.5899, 0.583, 0.5899, 0.5795, 0.585, 0.667, 0.585, 0.6705, 0.5899, 0.6705, 0.5899, 0.667, 0.5905, 0.5792, 0.5844, 0.5792, 0.5844, 0.5792, 0.5905, 0.5792, 0.5905, 0.5833, 0.5905, 0.5792, 0.5905, 0.5792, 0.5905, 0.5833, 0.376, 0.5795, 0.376, 0.583, 0.5834, 0.583, 0.5834, 0.5795, 0.5905, 0.6708, 0.5905, 0.6667, 0.5905, 0.6667, 0.5905, 0.6708, 0.585, 0.5837, 0.585, 0.6663, 0.5899, 0.6663, 0.5899, 0.5837, 0.5844, 0.5792, 0.375, 0.5792, 0.375, 0.5792, 0.5844, 0.5792, 0.376, 0.667, 0.376, 0.6705, 0.5834, 0.6705, 0.5834, 0.667, 0.4542, 0.25, 0.4583, 0.25, 0.4583, 0.25, 0.4542, 0.25, 0.125, 0.6708, 0.3344, 0.6708, 0.3344, 0.6708, 0.125, 0.6708, 0.3344, 0.6708, 0.3405, 0.6708, 0.3405, 0.6708, 0.3344, 0.6708, 0.3351, 0.5796, 0.3351, 0.5829, 0.3397, 0.5829, 0.3397, 0.5796, 0.3351, 0.6671, 0.3351, 0.6704, 0.3397, 0.6704, 0.3397, 0.6671, 0.0, 0.0, 0.0, 0.0, 0.0, 0.0, 0.0, 0.0, 0.0, 0.0, 0.0, 0.0, 0.0, 0.0, 0.0, 0.0, 0.1262, 0.6671, 0.1262, 0.6704, 0.3332, 0.6704, 0.3332, 0.6671, 0.3405, 0.6708, 0.3405, 0.6667, 0.3405, 0.6667, 0.3405, 0.6708, 0.3344, 0.5792, 0.125, 0.5792, 0.125, 0.5792, 0.3344, 0.5792, 0.3351, 0.5838, 0.3351, 0.6662, 0.3397, 0.6662, 0.3397, 0.5838, 0.3405, 0.5792, 0.3344, 0.5792, 0.3344, 0.5792, 0.3405, 0.5792, 0.6308, 0.5032, 0.8692, 0.5032, 0.8692, 0.7468, 0.6308, 0.7468, 0.375, 0.5, 0.5879, 0.5, 0.5879, 0.75, 0.375, 0.75, 0.375, 0.0, 0.5879, 0.0, 0.5879, 0.25, 0.375, 0.25, 0.125, 0.5, 0.375, 0.5, 0.375, 0.75, 0.125, 0.75, 0.375, 0.25, 0.5879, 0.25, 0.5879, 0.5, 0.375, 0.5, 0.375, 0.0, 0.625, 0.0, 0.625, 0.25, 0.375, 0.25, 0.375, 0.25, 0.625, 0.25, 0.625, 0.5, 0.375, 0.5, 0.375, 0.5, 0.625, 0.5, 0.625, 0.75, 0.375, 0.75, 0.375, 0.75, 0.625, 0.75, 0.625, 1.0, 0.375, 1.0, 0.125, 0.5, 0.375, 0.5, 0.375, 0.75, 0.125, 0.75, 0.625, 0.5, 0.875, 0.5, 0.875, 0.75, 0.625, 0.75, 0.375, 0.0, 0.625, 0.0, 0.625, 0.25, 0.375, 0.25, 0.375, 0.25, 0.625, 0.25, 0.625, 0.5, 0.375, 0.5, 0.375, 0.5, 0.625, 0.5, 0.625, 0.75, 0.375, 0.75, 0.375, 0.75, 0.625, 0.75, 0.625, 1.0, 0.375, 1.0, 0.125, 0.5, 0.375, 0.5, 0.375, 0.75, 0.125, 0.75, 0.625, 0.5, 0.875, 0.5, 0.875, 0.75, 0.625, 0.75, 0.375, 0.0, 0.625, 0.0, 0.625, 0.25, 0.375, 0.25, 0.375, 0.25, 0.625, 0.25, 0.625, 0.5, 0.375, 0.5, 0.375, 0.5, 0.625, 0.5, 0.625, 0.75, 0.375, 0.75, 0.375, 0.75, 0.625, 0.75, 0.625, 1.0, 0.375, 1.0, 0.125, 0.5, 0.375, 0.5, 0.375, 0.75, 0.125, 0.75, 0.625, 0.5, 0.875, 0.5, 0.875, 0.75, 0.625, 0.75, 0.375, 0.0, 0.625, 0.0, 0.625, 0.25, 0.375, 0.25, 0.375, 0.25, 0.625, 0.25, 0.625, 0.5, 0.375, 0.5, 0.375, 0.5, 0.625, 0.5, 0.625, 0.75, 0.375, 0.75, 0.375, 0.75, 0.625, 0.75, 0.625, 1.0, 0.375, 1.0, 0.125, 0.5, 0.375, 0.5, 0.375, 0.75, 0.125, 0.75, 0.625, 0.5, 0.875, 0.5, 0.875, 0.75, 0.625, 0.75, 0.4542, 0.25, 0.4542, 0.5, 0.4583, 0.5, 0.4583, 0.25, 0.5417, 0.25, 0.5417, 0.5, 0.5458, 0.5, 0.5458, 0.25, 0.125, 0.6708, 0.125, 0.6667, 0.125, 0.6667, 0.125, 0.6708, 0.4542, 0.5, 0.4583, 0.5, 0.4583, 0.5, 0.4542, 0.5, 0.5417, 0.25, 0.5417, 0.5, 0.5417, 0.5, 0.5417, 0.25, 0.4583, 0.25, 0.4542, 0.25, 0.4542, 0.25, 0.4583, 0.25, 0.5458, 0.5, 0.5458, 0.25, 0.5458, 0.25, 0.5458, 0.5, 0.4542, 0.25, 0.4542, 0.5, 0.4542, 0.5, 0.4542, 0.25, 0.5016, 0.5, 0.4986, 0.5, 0.4986, 0.5, 0.5016, 0.5, 0.4583, 0.25, 0.4583, 0.5, 0.4986, 0.5, 0.4986, 0.25, 0.5417, 0.5, 0.5016, 0.5, 0.5016, 0.5, 0.5417, 0.5, 0.4986, 0.5, 0.5016, 0.5, 0.5016, 0.5, 0.4986, 0.5, 0.4986, 0.25, 0.4986, 0.5, 0.5016, 0.5, 0.5016, 0.25, 0.5016, 0.25, 0.4986, 0.25, 0.4986, 0.25, 0.5016, 0.25, 0.4986, 0.25, 0.4986, 0.5, 0.4986, 0.5, 0.4986, 0.25, 0.5016, 0.5, 0.5016, 0.25, 0.5016, 0.25, 0.5016, 0.5, 0.0, 0.0, 0.0, 0.0, 0.0, 0.0, 0.0, 0.0, 0.8692, 0.7468, 0.8692, 0.5032, 0.875, 0.5, 0.875, 0.75, 0.8692, 0.5032, 0.6308, 0.5032, 0.625, 0.5, 0.875, 0.5, 0.6308, 0.5032, 0.6308, 0.7468, 0.5879, 0.75, 0.5879, 0.5, 0.6308, 0.7468, 0.8692, 0.7468, 0.875, 0.75, 0.625, 0.75, 0.375, 0.75, 0.5879, 0.75, 0.5879, 1.0, 0.375, 1.0, 0.3332, 0.5829, 0.3344, 0.5833, 0.3344, 0.5833, 0.3344, 0.5829, 0.3332, 0.6671, 0.3344, 0.6671, 0.3344, 0.6667, 0.3344, 0.6667, 0.3351, 0.6704, 0.3332, 0.6704, 0.3344, 0.6708, 0.3351, 0.5796, 0.3344, 0.5792, 0.3332, 0.5796, 0.3397, 0.5829, 0.3397, 0.5838, 0.3405, 0.5833, 0.3397, 0.6662, 0.3397, 0.6671, 0.3405, 0.6667, 0.1262, 0.6704, 0.1262, 0.6671, 0.125, 0.6667, 0.125, 0.6708, 0.125, 0.5833, 0.3344, 0.5833, 0.3332, 0.5829, 0.1262, 0.5829, 0.1262, 0.6671, 0.3332, 0.6671, 0.3344, 0.6667, 0.125, 0.6667, 0.3351, 0.6662, 0.3351, 0.5838, 0.3344, 0.5833, 0.3344, 0.6667, 0.3351, 0.6704, 0.3351, 0.6671, 0.3332, 0.6671, 0.3332, 0.6704, 0.125, 0.6708, 0.3344, 0.6708, 0.3332, 0.6704, 0.1262, 0.6704, 0.4579, 0.25, 0.4546, 0.25, 0.4542, 0.25, 0.4583, 0.25, 0.3351, 0.5829, 0.3351, 0.5796, 0.3332, 0.5796, 0.3332, 0.5829, 0.1262, 0.5796, 0.3332, 0.5796, 0.3344, 0.5792, 0.125, 0.5792, 0.3351, 0.5838, 0.3397, 0.5838, 0.3397, 0.5829, 0.3351, 0.5829, 0.3351, 0.6671, 0.3397, 0.6671, 0.3397, 0.6662, 0.3351, 0.6662, 0.3344, 0.6708, 0.3405, 0.6708, 0.3397, 0.6704, 0.3351, 0.6704, 0.3351, 0.5796, 0.3397, 0.5796, 0.3405, 0.5792, 0.3344, 0.5792, 0.3405, 0.6708, 0.3405, 0.6667, 0.3397, 0.6671, 0.3397, 0.6704, 0.3405, 0.6667, 0.3405, 0.5833, 0.3397, 0.5838, 0.3397, 0.6662, 0.3405, 0.5833, 0.3405, 0.5792, 0.3397, 0.5796, 0.3397, 0.5829, 0.5417, 0.25, 0.5458, 0.25, 0.5458, 0.25, 0.5417, 0.25, 0.5844, 0.5833, 0.585, 0.5837, 0.585, 0.583, 0.5834, 0.583, 0.5834, 0.667, 0.585, 0.667, 0.585, 0.6663, 0.5844, 0.6667, 0.585, 0.6705, 0.5834, 0.6705, 0.5844, 0.6708, 0.585, 0.5795, 0.5844, 0.5792, 0.5834, 0.5795, 0.5899, 0.583, 0.5899, 0.5837, 0.5905, 0.5833, 0.5899, 0.6663, 0.5899, 0.667, 0.5905, 0.6667, 0.4545, 0.5, 0.458, 0.5, 0.4583, 0.5, 0.4542, 0.5, 0.375, 0.5833, 0.5844, 0.5833, 0.5834, 0.583, 0.376, 0.583, 0.376, 0.667, 0.5834, 0.667, 0.5844, 0.6667, 0.375, 0.6667, 0.585, 0.6663, 0.585, 0.5837, 0.5844, 0.5833, 0.5844, 0.6667, 0.585, 0.6705, 0.585, 0.667, 0.5834, 0.667, 0.5834, 0.6705, 0.542, 0.5, 0.5455, 0.5, 0.5458, 0.5, 0.5417, 0.5, 0.585, 0.583, 0.585, 0.5795, 0.5834, 0.5795, 0.5834, 0.583, 0.376, 0.5795, 0.5834, 0.5795, 0.5844, 0.5792, 0.375, 0.5792, 0.375, 0.6708, 0.5844, 0.6708, 0.5834, 0.6705, 0.376, 0.6705, 0.585, 0.5837, 0.5899, 0.5837, 0.5899, 0.583, 0.585, 0.583, 0.585, 0.667, 0.5899, 0.667, 0.5899, 0.6663, 0.585, 0.6663, 0.585, 0.5795, 0.5899, 0.5795, 0.5905, 0.5792, 0.5844, 0.5792, 0.5844, 0.6708, 0.5905, 0.6708, 0.5899, 0.6705, 0.585, 0.6705, 0.5905, 0.6708, 0.5905, 0.6667, 0.5899, 0.667, 0.5899, 0.6705, 0.5905, 0.6667, 0.5905, 0.5833, 0.5899, 0.5837, 0.5899, 0.6663, 0.5905, 0.5833, 0.5905, 0.5792, 0.5899, 0.5795, 0.5899, 0.583, 0.4583, 0.5, 0.4542, 0.5, 0.4542, 0.5, 0.4583, 0.5, 1.0, 0.5, 1.0, 1.0, 0.875, 1.0, 0.875, 0.5, 0.875, 0.5, 0.875, 1.0, 0.75, 1.0, 0.75, 0.5, 0.75, 0.5, 0.75, 1.0, 0.625, 1.0, 0.625, 0.5, 0.625, 0.5, 0.625, 1.0, 0.5, 1.0, 0.5, 0.5, 0.5, 0.5, 0.5, 1.0, 0.375, 1.0, 0.375, 0.5, 0.375, 0.5, 0.375, 1.0, 0.25, 1.0, 0.25, 0.5, 0.4197, 0.4197, 0.25, 0.49, 0.08029, 0.4197, 0.01, 0.25, 0.08029, 0.08029, 0.25, 0.01, 0.4197, 0.08029, 0.49, 0.25, 0.25, 0.5, 0.25, 1.0, 0.125, 1.0, 0.125, 0.5, 0.125, 0.5, 0.125, 1.0, 0.0, 1.0, 0.0, 0.5, 0.75, 0.49, 0.9197, 0.4197, 0.99, 0.25, 0.9197, 0.08029, 0.75, 0.01, 0.5803, 0.08029, 0.51, 0.25, 0.5803, 0.4197, 1.0, 0.5, 1.0, 1.0, 0.875, 1.0, 0.875, 0.5, 0.875, 0.5, 0.875, 1.0, 0.75, 1.0, 0.75, 0.5, 0.75, 0.5, 0.75, 1.0, 0.625, 1.0, 0.625, 0.5, 0.625, 0.5, 0.625, 1.0, 0.5, 1.0, 0.5, 0.5, 0.5, 0.5, 0.5, 1.0, 0.375, 1.0, 0.375, 0.5, 0.375, 0.5, 0.375, 1.0, 0.25, 1.0, 0.25, 0.5, 0.4197, 0.4197, 0.25, 0.49, 0.08029, 0.4197, 0.01, 0.25, 0.08029, 0.08029, 0.25, 0.01, 0.4197, 0.08029, 0.49, 0.25, 0.25, 0.5, 0.25, 1.0, 0.125, 1.0, 0.125, 0.5, 0.125, 0.5, 0.125, 1.0, 0.0, 1.0, 0.0, 0.5, 0.75, 0.49, 0.9197, 0.4197, 0.99, 0.25, 0.9197, 0.08029, 0.75, 0.01, 0.5803, 0.08029, 0.51, 0.25, 0.5803, 0.4197, 0.25, 0.01, 0.08029, 0.08029, 0.08029, 0.08029, 0.25, 0.01, 0.9197, 0.4197, 0.75, 0.49, 0.75, 0.49, 0.9197, 0.4197, 0.51, 0.25, 0.5803, 0.08029, 0.5803, 0.08029, 0.51, 0.25, 0.5803, 0.08029, 0.75, 0.01, 0.75, 0.01, 0.5803, 0.08029, 0.25, 0.49, 0.4197, 0.4197, 0.4197, 0.4197, 0.25, 0.49, 0.25, 0.01, 0.08029, 0.08029, 0.08029, 0.08029, 0.25, 0.01, 0.4197, 0.4197, 0.25, 0.49, 0.08029, 0.4197, 0.01, 0.25, 0.08029, 0.08029, 0.25, 0.01, 0.4197, 0.08029, 0.49, 0.25, 0.4197, 0.08029, 0.25, 0.01, 0.25, 0.01, 0.4197, 0.08029, 0.9197, 0.4197, 0.75, 0.49, 0.75, 0.49, 0.9197, 0.4197, 0.75, 0.49, 0.9197, 0.4197, 0.99, 0.25, 0.9197, 0.08029, 0.75, 0.01, 0.5803, 0.08029, 0.51, 0.25, 0.5803, 0.4197, 0.5803, 0.08029, 0.75, 0.01, 0.75, 0.01, 0.5803, 0.08029, 0.75, 0.01, 0.9197, 0.08029, 0.9197, 0.08029, 0.75, 0.01, 0.08029, 0.4197, 0.25, 0.49, 0.25, 0.49, 0.08029, 0.4197, 0.75, 0.49, 0.5803, 0.4197, 0.5803, 0.4197, 0.75, 0.49, 0.4197, 0.08029, 0.25, 0.01, 0.25, 0.01, 0.4197, 0.08029, 0.49, 0.25, 0.4197, 0.08029, 0.4197, 0.08029, 0.49, 0.25, 0.4197, 0.4197, 0.25, 0.49, 0.08029, 0.4197, 0.01, 0.25, 0.08029, 0.08029, 0.25, 0.01, 0.4197, 0.08029, 0.49, 0.25, 0.75, 0.01, 0.9197, 0.08029, 0.9197, 0.08029, 0.75, 0.01, 0.9197, 0.08029, 0.99, 0.25, 0.99, 0.25, 0.9197, 0.08029, 0.75, 0.49, 0.9197, 0.4197, 0.99, 0.25, 0.9197, 0.08029, 0.75, 0.01, 0.5803, 0.08029, 0.51, 0.25, 0.5803, 0.4197, 0.49, 0.25, 0.4197, 0.08029, 0.4197, 0.08029, 0.49, 0.25, 0.4197, 0.4197, 0.49, 0.25, 0.49, 0.25, 0.4197, 0.4197, 0.9197, 0.08029, 0.99, 0.25, 0.99, 0.25, 0.9197, 0.08029, 0.99, 0.25, 0.9197, 0.4197, 0.9197, 0.4197, 0.99, 0.25, 0.01, 0.25, 0.08029, 0.4197, 0.08029, 0.4197, 0.01, 0.25, 0.08029, 0.08029, 0.01, 0.25, 0.01, 0.25, 0.08029, 0.08029, 0.5803, 0.4197, 0.51, 0.25, 0.51, 0.25, 0.5803, 0.4197, 0.51, 0.25, 0.5803, 0.08029, 0.5803, 0.08029, 0.51, 0.25, 0.4197, 0.4197, 0.49, 0.25, 0.49, 0.25, 0.4197, 0.4197, 0.99, 0.25, 0.9197, 0.4197, 0.9197, 0.4197, 0.99, 0.25, 0.25, 0.49, 0.4197, 0.4197, 0.4197, 0.4197, 0.25, 0.49, 0.08029, 0.08029, 0.01, 0.25, 0.01, 0.25, 0.08029, 0.08029, 0.25, 0.01, 0.08029, 0.08029, 0.08029, 0.08029, 0.25, 0.01, 0.9197, 0.4197, 0.75, 0.49, 0.75, 0.49, 0.9197, 0.4197, 0.51, 0.25, 0.5803, 0.08029, 0.5803, 0.08029, 0.51, 0.25, 0.5803, 0.08029, 0.75, 0.01, 0.75, 0.01, 0.5803, 0.08029, 0.08029, 0.08029, 0.01, 0.25, 0.01, 0.25, 0.08029, 0.08029, 0.25, 0.49, 0.4197, 0.4197, 0.4197, 0.4197, 0.25, 0.49, 0.99, 0.25, 0.9197, 0.4197, 0.9197, 0.4197, 0.99, 0.25, 0.4197, 0.4197, 0.49, 0.25, 0.49, 0.25, 0.4197, 0.4197, 0.51, 0.25, 0.5803, 0.08029, 0.5803, 0.08029, 0.51, 0.25, 0.5803, 0.4197, 0.51, 0.25, 0.51, 0.25, 0.5803, 0.4197, 0.08029, 0.08029, 0.01, 0.25, 0.01, 0.25, 0.08029, 0.08029, 0.01, 0.25, 0.08029, 0.4197, 0.08029, 0.4197, 0.01, 0.25, 0.99, 0.25, 0.9197, 0.4197, 0.9197, 0.4197, 0.99, 0.25, 0.9197, 0.08029, 0.99, 0.25, 0.99, 0.25, 0.9197, 0.08029, 0.4197, 0.4197, 0.49, 0.25, 0.49, 0.25, 0.4197, 0.4197, 0.49, 0.25, 0.4197, 0.08029, 0.4197, 0.08029, 0.49, 0.25, 0.5803, 0.4197, 0.51, 0.25, 0.51, 0.25, 0.5803, 0.4197, 0.75, 0.49, 0.5803, 0.4197, 0.5803, 0.4197, 0.75, 0.49, 0.01, 0.25, 0.08029, 0.4197, 0.08029, 0.4197, 0.01, 0.25, 0.08029, 0.4197, 0.25, 0.49, 0.25, 0.49, 0.08029, 0.4197, 0.49, 0.25, 0.4197, 0.08029, 0.4197, 0.08029, 0.49, 0.25, 0.75, 0.01, 0.9197, 0.08029, 0.9197, 0.08029, 0.75, 0.01, 0.9197, 0.08029, 0.99, 0.25, 0.99, 0.25, 0.9197, 0.08029, 0.08029, 0.4197, 0.25, 0.49, 0.25, 0.49, 0.08029, 0.4197, 0.01, 0.25, 0.08029, 0.4197, 0.08029, 0.4197, 0.01, 0.25, 0.75, 0.49, 0.5803, 0.4197, 0.5803, 0.4197, 0.75, 0.49, 0.5803, 0.4197, 0.51, 0.25, 0.51, 0.25, 0.5803, 0.4197, 0.49, 0.25, 0.4197, 0.08029, 0.4197, 0.08029, 0.49, 0.25, 0.4197, 0.4197, 0.49, 0.25, 0.49, 0.25, 0.4197, 0.4197, 0.9197, 0.08029, 0.99, 0.25, 0.99, 0.25, 0.9197, 0.08029, 0.99, 0.25, 0.9197, 0.4197, 0.9197, 0.4197, 0.99, 0.25, 0.01, 0.25, 0.08029, 0.4197, 0.08029, 0.4197, 0.01, 0.25, 0.08029, 0.08029, 0.01, 0.25, 0.01, 0.25, 0.08029, 0.08029, 0.5803, 0.4197, 0.51, 0.25, 0.51, 0.25, 0.5803, 0.4197, 0.51, 0.25, 0.5803, 0.08029, 0.5803, 0.08029, 0.51, 0.25, 0.4197, 0.4197, 0.49, 0.25, 0.49, 0.25, 0.4197, 0.4197, 0.5803, 0.4197, 0.51, 0.25, 0.51, 0.25, 0.5803, 0.4197, 0.75, 0.49, 0.5803, 0.4197, 0.5803, 0.4197, 0.75, 0.49, 0.01, 0.25, 0.08029, 0.4197, 0.08029, 0.4197, 0.01, 0.25, 0.08029, 0.4197, 0.25, 0.49, 0.25, 0.49, 0.08029, 0.4197, 0.9197, 0.08029, 0.99, 0.25, 0.99, 0.25, 0.9197, 0.08029, 0.75, 0.01, 0.9197, 0.08029, 0.9197, 0.08029, 0.75, 0.01, 0.49, 0.25, 0.4197, 0.08029, 0.4197, 0.08029, 0.49, 0.25, 0.4197, 0.08029, 0.25, 0.01, 0.25, 0.01, 0.4197, 0.08029, 0.75, 0.49, 0.5803, 0.4197, 0.5803, 0.4197, 0.75, 0.49, 0.08029, 0.4197, 0.25, 0.49, 0.25, 0.49, 0.08029, 0.4197, 0.75, 0.01, 0.9197, 0.08029, 0.9197, 0.08029, 0.75, 0.01, 0.5803, 0.08029, 0.75, 0.01, 0.75, 0.01, 0.5803, 0.08029, 0.9197, 0.4197, 0.75, 0.49, 0.75, 0.49, 0.9197, 0.4197, 0.4197, 0.08029, 0.25, 0.01, 0.25, 0.01, 0.4197, 0.08029, 0.25, 0.01, 0.08029, 0.08029, 0.08029, 0.08029, 0.25, 0.01, 0.25, 0.49, 0.4197, 0.4197, 0.4197, 0.4197, 0.25, 0.49, 1.0, 0.5, 1.0, 1.0, 0.875, 1.0, 0.875, 0.5, 0.875, 0.5, 0.875, 1.0, 0.75, 1.0, 0.75, 0.5, 0.75, 0.5, 0.75, 1.0, 0.625, 1.0, 0.625, 0.5, 0.625, 0.5, 0.625, 1.0, 0.5, 1.0, 0.5, 0.5, 0.5, 0.5, 0.5, 1.0, 0.375, 1.0, 0.375, 0.5, 0.375, 0.5, 0.375, 1.0, 0.25, 1.0, 0.25, 0.5, 0.25, 0.5, 0.25, 1.0, 0.125, 1.0, 0.125, 0.5, 0.125, 0.5, 0.125, 1.0, 0.0, 1.0, 0.0, 0.5, 1.0, 0.5, 1.0, 1.0, 0.875, 1.0, 0.875, 0.5, 0.875, 0.5, 0.875, 1.0, 0.75, 1.0, 0.75, 0.5, 0.75, 0.5, 0.75, 1.0, 0.625, 1.0, 0.625, 0.5, 0.625, 0.5, 0.625, 1.0, 0.5, 1.0, 0.5, 0.5, 0.5, 0.5, 0.5, 1.0, 0.375, 1.0, 0.375, 0.5, 0.375, 0.5, 0.375, 1.0, 0.25, 1.0, 0.25, 0.5, 0.25, 0.5, 0.25, 1.0, 0.125, 1.0, 0.125, 0.5, 0.125, 0.5, 0.125, 1.0, 0.0, 1.0, 0.0, 0.5, 0.4197, 0.08029, 0.25, 0.01, 0.25, 0.01, 0.4197, 0.08029, 0.75, 0.49, 0.5803, 0.4197, 0.5803, 0.4197, 0.75, 0.49, 0.08029, 0.4197, 0.25, 0.49, 0.25, 0.49, 0.08029, 0.4197, 0.75, 0.01, 0.9197, 0.08029, 0.9197, 0.08029, 0.75, 0.01, 0.5803, 0.08029, 0.75, 0.01, 0.75, 0.01, 0.5803, 0.08029, 0.9197, 0.4197, 0.75, 0.49, 0.75, 0.49, 0.9197, 0.4197, 0.4197, 0.08029, 0.25, 0.01, 0.25, 0.01, 0.4197, 0.08029, 0.25, 0.01, 0.08029, 0.08029, 0.08029, 0.08029, 0.25, 0.01, 0.25, 0.49, 0.4197, 0.4197, 0.4197, 0.4197, 0.25, 0.49, 0.5803, 0.08029, 0.75, 0.01, 0.75, 0.01, 0.5803, 0.08029, 0.51, 0.25, 0.5803, 0.08029, 0.5803, 0.08029, 0.51, 0.25, 0.9197, 0.4197, 0.75, 0.49, 0.75, 0.49, 0.9197, 0.4197, 0.25, 0.01, 0.08029, 0.08029, 0.08029, 0.08029, 0.25, 0.01, 0.08029, 0.08029, 0.01, 0.25, 0.01, 0.25, 0.08029, 0.08029, 0.25, 0.49, 0.4197, 0.4197, 0.4197, 0.4197, 0.25, 0.49, 0.99, 0.25, 0.9197, 0.4197, 0.9197, 0.4197, 0.99, 0.25, 0.51, 0.25, 0.5803, 0.08029, 0.5803, 0.08029, 0.51, 0.25, 0.25, 0.49, 0.4197, 0.4197, 0.4197, 0.4197, 0.25, 0.49, 0.25, 0.01, 0.08029, 0.08029, 0.08029, 0.08029, 0.25, 0.01, 0.9197, 0.4197, 0.75, 0.49, 0.75, 0.49, 0.9197, 0.4197, 0.5803, 0.08029, 0.75, 0.01, 0.75, 0.01, 0.5803, 0.08029, 0.4197, 0.08029, 0.25, 0.01, 0.25, 0.01, 0.4197, 0.08029, 0.4197, 0.4197, 0.25, 0.49, 0.08029, 0.4197, 0.01, 0.25, 0.08029, 0.08029, 0.25, 0.01, 0.4197, 0.08029, 0.49, 0.25, 0.75, 0.01, 0.9197, 0.08029, 0.9197, 0.08029, 0.75, 0.01, 0.75, 0.49, 0.9197, 0.4197, 0.99, 0.25, 0.9197, 0.08029, 0.75, 0.01, 0.5803, 0.08029, 0.51, 0.25, 0.5803, 0.4197, 0.49, 0.25, 0.4197, 0.08029, 0.4197, 0.08029, 0.49, 0.25, 0.9197, 0.08029, 0.99, 0.25, 0.99, 0.25, 0.9197, 0.08029, 0.01, 0.25, 0.08029, 0.4197, 0.08029, 0.4197, 0.01, 0.25, 0.5803, 0.4197, 0.51, 0.25, 0.51, 0.25, 0.5803, 0.4197, 0.4197, 0.4197, 0.49, 0.25, 0.49, 0.25, 0.4197, 0.4197, 0.99, 0.25, 0.9197, 0.4197, 0.9197, 0.4197, 0.99, 0.25, 0.08029, 0.08029, 0.01, 0.25, 0.01, 0.25, 0.08029, 0.08029, 0.51, 0.25, 0.5803, 0.08029, 0.5803, 0.08029, 0.51, 0.25, 0.08029, 0.08029, 0.01, 0.25, 0.01, 0.25, 0.08029, 0.08029, 0.99, 0.25, 0.9197, 0.4197, 0.9197, 0.4197, 0.99, 0.25, 0.4197, 0.4197, 0.49, 0.25, 0.49, 0.25, 0.4197, 0.4197, 0.5803, 0.4197, 0.51, 0.25, 0.51, 0.25, 0.5803, 0.4197, 0.01, 0.25, 0.08029, 0.4197, 0.08029, 0.4197, 0.01, 0.25, 0.9197, 0.08029, 0.99, 0.25, 0.99, 0.25, 0.9197, 0.08029, 0.49, 0.25, 0.4197, 0.08029, 0.4197, 0.08029, 0.49, 0.25, 0.75, 0.49, 0.5803, 0.4197, 0.5803, 0.4197, 0.75, 0.49, 0.08029, 0.4197, 0.25, 0.49, 0.25, 0.49, 0.08029, 0.4197, 0.75, 0.01, 0.9197, 0.08029, 0.9197, 0.08029, 0.75, 0.01, 0.08029, 0.4197, 0.25, 0.49, 0.25, 0.49, 0.08029, 0.4197, 0.75, 0.49, 0.5803, 0.4197, 0.5803, 0.4197, 0.75, 0.49, 0.49, 0.25, 0.4197, 0.08029, 0.4197, 0.08029, 0.49, 0.25, 0.9197, 0.08029, 0.99, 0.25, 0.99, 0.25, 0.9197, 0.08029, 0.01, 0.25, 0.08029, 0.4197, 0.08029, 0.4197, 0.01, 0.25, 0.5803, 0.4197, 0.51, 0.25, 0.51, 0.25, 0.5803, 0.4197, 0.4197, 0.4197, 0.49, 0.25, 0.49, 0.25, 0.4197, 0.4197, 0.75, 0.49, 0.5803, 0.4197, 0.5803, 0.4197, 0.75, 0.49, 0.08029, 0.4197, 0.25, 0.49, 0.25, 0.49, 0.08029, 0.4197, 0.75, 0.01, 0.9197, 0.08029, 0.9197, 0.08029, 0.75, 0.01, 0.4197, 0.08029, 0.25, 0.01, 0.25, 0.01, 0.4197, 0.08029, 0.5803, 0.08029, 0.75, 0.01, 0.75, 0.01, 0.5803, 0.08029, 0.9197, 0.4197, 0.75, 0.49, 0.75, 0.49, 0.9197, 0.4197, 0.25, 0.01, 0.08029, 0.08029, 0.08029, 0.08029, 0.25, 0.01, 0.25, 0.49, 0.4197, 0.4197, 0.4197, 0.4197, 0.25, 0.49, 1.0, 0.5, 1.0, 1.0, 0.875, 1.0, 0.875, 0.5, 0.875, 0.5, 0.875, 1.0, 0.75, 1.0, 0.75, 0.5, 0.75, 0.5, 0.75, 1.0, 0.625, 1.0, 0.625, 0.5, 0.625, 0.5, 0.625, 1.0, 0.5, 1.0, 0.5, 0.5, 0.5, 0.5, 0.5, 1.0, 0.375, 1.0, 0.375, 0.5, 0.375, 0.5, 0.375, 1.0, 0.25, 1.0, 0.25, 0.5, 0.25, 0.5, 0.25, 1.0, 0.125, 1.0, 0.125, 0.5, 0.125, 0.5, 0.125, 1.0, 0.0, 1.0, 0.0, 0.5, 0.4197, 0.08029, 0.25, 0.01, 0.25, 0.01, 0.4197, 0.08029, 0.5803, 0.08029, 0.75, 0.01, 0.75, 0.01, 0.5803, 0.08029, 0.9197, 0.4197, 0.75, 0.49, 0.75, 0.49, 0.9197, 0.4197, 0.25, 0.01, 0.08029, 0.08029, 0.08029, 0.08029, 0.25, 0.01, 0.25, 0.49, 0.4197, 0.4197, 0.4197, 0.4197, 0.25, 0.49, 0.51, 0.25, 0.5803, 0.08029, 0.5803, 0.08029, 0.51, 0.25, 0.08029, 0.08029, 0.01, 0.25, 0.01, 0.25, 0.08029, 0.08029, 0.99, 0.25, 0.9197, 0.4197, 0.9197, 0.4197, 0.99, 0.25, 0.51, 0.25, 0.5803, 0.08029, 0.5803, 0.08029, 0.51, 0.25, 0.25, 0.49, 0.4197, 0.4197, 0.4197, 0.4197, 0.25, 0.49, 0.25, 0.01, 0.08029, 0.08029, 0.08029, 0.08029, 0.25, 0.01, 0.9197, 0.4197, 0.75, 0.49, 0.75, 0.49, 0.9197, 0.4197, 0.5803, 0.08029, 0.75, 0.01, 0.75, 0.01, 0.5803, 0.08029, 0.4197, 0.08029, 0.25, 0.01, 0.25, 0.01, 0.4197, 0.08029, 0.4197, 0.4197, 0.25, 0.49, 0.08029, 0.4197, 0.01, 0.25, 0.08029, 0.08029, 0.25, 0.01, 0.4197, 0.08029, 0.49, 0.25, 0.75, 0.01, 0.9197, 0.08029, 0.9197, 0.08029, 0.75, 0.01, 0.75, 0.49, 0.9197, 0.4197, 0.99, 0.25, 0.9197, 0.08029, 0.75, 0.01, 0.5803, 0.08029, 0.51, 0.25, 0.5803, 0.4197, 0.49, 0.25, 0.4197, 0.08029, 0.4197, 0.08029, 0.49, 0.25, 0.9197, 0.08029, 0.99, 0.25, 0.99, 0.25, 0.9197, 0.08029, 0.01, 0.25, 0.08029, 0.4197, 0.08029, 0.4197, 0.01, 0.25, 0.5803, 0.4197, 0.51, 0.25, 0.51, 0.25, 0.5803, 0.4197, 0.4197, 0.4197, 0.49, 0.25, 0.49, 0.25, 0.4197, 0.4197, 0.99, 0.25, 0.9197, 0.4197, 0.9197, 0.4197, 0.99, 0.25, 0.08029, 0.08029, 0.01, 0.25, 0.01, 0.25, 0.08029, 0.08029, 0.51, 0.25, 0.5803, 0.08029, 0.5803, 0.08029, 0.51, 0.25, 0.08029, 0.08029, 0.01, 0.25, 0.01, 0.25, 0.08029, 0.08029, 0.99, 0.25, 0.9197, 0.4197, 0.9197, 0.4197, 0.99, 0.25, 0.4197, 0.4197, 0.49, 0.25, 0.49, 0.25, 0.4197, 0.4197, 0.5803, 0.4197, 0.51, 0.25, 0.51, 0.25, 0.5803, 0.4197, 0.01, 0.25, 0.08029, 0.4197, 0.08029, 0.4197, 0.01, 0.25, 0.9197, 0.08029, 0.99, 0.25, 0.99, 0.25, 0.9197, 0.08029, 0.49, 0.25, 0.4197, 0.08029, 0.4197, 0.08029, 0.49, 0.25, 0.75, 0.49, 0.5803, 0.4197, 0.5803, 0.4197, 0.75, 0.49, 0.08029, 0.4197, 0.25, 0.49, 0.25, 0.49, 0.08029, 0.4197, 0.75, 0.01, 0.9197, 0.08029, 0.9197, 0.08029, 0.75, 0.01, 0.08029, 0.4197, 0.25, 0.49, 0.25, 0.49, 0.08029, 0.4197, 0.75, 0.49, 0.5803, 0.4197, 0.5803, 0.4197, 0.75, 0.49, 0.49, 0.25, 0.4197, 0.08029, 0.4197, 0.08029, 0.49, 0.25, 0.9197, 0.08029, 0.99, 0.25, 0.99, 0.25, 0.9197, 0.08029, 0.01, 0.25, 0.08029, 0.4197, 0.08029, 0.4197, 0.01, 0.25, 0.5803, 0.4197, 0.51, 0.25, 0.51, 0.25, 0.5803, 0.4197, 0.4197, 0.4197, 0.49, 0.25, 0.49, 0.25, 0.4197, 0.4197, 0.75, 0.49, 0.5803, 0.4197, 0.5803, 0.4197, 0.75, 0.49, 0.08029, 0.4197, 0.25, 0.49, 0.25, 0.49, 0.08029, 0.4197, 0.75, 0.01, 0.9197, 0.08029, 0.9197, 0.08029, 0.75, 0.01, 0.4197, 0.08029, 0.25, 0.01, 0.25, 0.01, 0.4197, 0.08029, 0.5803, 0.08029, 0.75, 0.01, 0.75, 0.01, 0.5803, 0.08029, 0.9197, 0.4197, 0.75, 0.49, 0.75, 0.49, 0.9197, 0.4197, 0.25, 0.01, 0.08029, 0.08029, 0.08029, 0.08029, 0.25, 0.01, 0.25, 0.49, 0.4197, 0.4197, 0.4197, 0.4197, 0.25, 0.49, 1.0, 0.5, 1.0, 1.0, 0.875, 1.0, 0.875, 0.5, 0.875, 0.5, 0.875, 1.0, 0.75, 1.0, 0.75, 0.5, 0.75, 0.5, 0.75, 1.0, 0.625, 1.0, 0.625, 0.5, 0.625, 0.5, 0.625, 1.0, 0.5, 1.0, 0.5, 0.5, 0.5, 0.5, 0.5, 1.0, 0.375, 1.0, 0.375, 0.5, 0.375, 0.5, 0.375, 1.0, 0.25, 1.0, 0.25, 0.5, 0.25, 0.5, 0.25, 1.0, 0.125, 1.0, 0.125, 0.5, 0.125, 0.5, 0.125, 1.0, 0.0, 1.0, 0.0, 0.5, 0.4197, 0.08029, 0.25, 0.01, 0.25, 0.01, 0.4197, 0.08029, 0.5803, 0.08029, 0.75, 0.01, 0.75, 0.01, 0.5803, 0.08029, 0.9197, 0.4197, 0.75, 0.49, 0.75, 0.49, 0.9197, 0.4197, 0.25, 0.01, 0.08029, 0.08029, 0.08029, 0.08029, 0.25, 0.01, 0.25, 0.49, 0.4197, 0.4197, 0.4197, 0.4197, 0.25, 0.49, 0.51, 0.25, 0.5803, 0.08029, 0.5803, 0.08029, 0.51, 0.25, 0.08029, 0.08029, 0.01, 0.25, 0.01, 0.25, 0.08029, 0.08029, 0.99, 0.25, 0.9197, 0.4197, 0.9197, 0.4197, 0.99, 0.25, 0.375, 0.125, 0.625, 0.125, 0.625, 0.25, 0.375, 0.25, 0.375, 0.25, 0.625, 0.25, 0.625, 0.5, 0.375, 0.5, 0.375, 0.625, 0.625, 0.625, 0.625, 0.75, 0.375, 0.75, 0.375, 0.75, 0.625, 0.75, 0.625, 1.0, 0.375, 1.0, 0.125, 0.625, 0.375, 0.625, 0.375, 0.75, 0.125, 0.75, 0.625, 0.625, 0.875, 0.625, 0.875, 0.75, 0.625, 0.75, 0.375, 0.125, 0.625, 0.125, 0.625, 0.25, 0.375, 0.25, 0.375, 0.25, 0.625, 0.25, 0.625, 0.5, 0.375, 0.5, 0.375, 0.625, 0.625, 0.625, 0.625, 0.75, 0.375, 0.75, 0.375, 0.75, 0.625, 0.75, 0.625, 1.0, 0.375, 1.0, 0.125, 0.625, 0.375, 0.625, 0.375, 0.75, 0.125, 0.75, 0.625, 0.625, 0.875, 0.625, 0.875, 0.75, 0.625, 0.75, 0.625, 0.5, 0.875, 0.5, 0.875, 0.625, 0.625, 0.625, 0.125, 0.5, 0.375, 0.5, 0.375, 0.625, 0.125, 0.625, 0.375, 0.5, 0.625, 0.5, 0.625, 0.625, 0.375, 0.625, 0.375, 0.0, 0.625, 0.0, 0.625, 0.125, 0.375, 0.125, 0.625, 0.5, 0.875, 0.5, 0.875, 0.625, 0.625, 0.625, 0.125, 0.5, 0.375, 0.5, 0.375, 0.625, 0.125, 0.625, 0.375, 0.5, 0.625, 0.5, 0.625, 0.625, 0.375, 0.625, 0.375, 0.0, 0.625, 0.0, 0.625, 0.125, 0.375, 0.125, 0.75, 0.75, 1.0, 0.75, 1.0, 1.0, 0.75, 1.0, 0.0, 0.75, 0.25, 0.75, 0.25, 1.0, 0.0, 1.0, 0.25, 0.75, 0.5, 0.75, 0.5, 1.0, 0.25, 1.0, 0.5, 0.75, 0.75, 0.75, 0.75, 1.0, 0.5, 1.0, 0.5, 0.0, 0.75, 0.0, 0.75, 0.25, 0.5, 0.25, 0.5, 0.25, 0.75, 0.25, 0.75, 0.5, 0.5, 0.5, 0.5, 0.5, 0.75, 0.5, 0.75, 0.75, 0.5, 0.75, 0.25, 0.0, 0.5, 0.0, 0.5, 0.25, 0.25, 0.25, 0.25, 0.25, 0.5, 0.25, 0.5, 0.5, 0.25, 0.5, 0.25, 0.5, 0.5, 0.5, 0.5, 0.75, 0.25, 0.75, 0.0, 0.0, 0.25, 0.0, 0.25, 0.25, 0.0, 0.25, 0.0, 0.25, 0.25, 0.25, 0.25, 0.5, 0.0, 0.5, 0.0, 0.5, 0.25, 0.5, 0.25, 0.75, 0.0, 0.75, 0.75, 0.0, 1.0, 0.0, 1.0, 0.25, 0.75, 0.25, 0.75, 0.25, 1.0, 0.25, 1.0, 0.5, 0.75, 0.5, 0.75, 0.5, 1.0, 0.5, 1.0, 0.75, 0.75, 0.75, 0.75, 0.75, 1.0, 0.75, 1.0, 1.0, 0.75, 1.0, 0.0, 0.75, 0.25, 0.75, 0.25, 1.0, 0.0, 1.0, 0.25, 0.75, 0.5, 0.75, 0.5, 1.0, 0.25, 1.0, 0.5, 0.75, 0.75, 0.75, 0.75, 1.0, 0.5, 1.0, 0.5, 0.0, 0.75, 0.0, 0.75, 0.25, 0.5, 0.25, 0.5, 0.25, 0.75, 0.25, 0.75, 0.5, 0.5, 0.5, 0.5, 0.5, 0.75, 0.5, 0.75, 0.75, 0.5, 0.75, 0.25, 0.0, 0.5, 0.0, 0.5, 0.25, 0.25, 0.25, 0.25, 0.25, 0.5, 0.25, 0.5, 0.5, 0.25, 0.5, 0.25, 0.5, 0.5, 0.5, 0.5, 0.75, 0.25, 0.75, 0.0, 0.0, 0.25, 0.0, 0.25, 0.25, 0.0, 0.25, 0.0, 0.25, 0.25, 0.25, 0.25, 0.5, 0.0, 0.5, 0.0, 0.5, 0.25, 0.5, 0.25, 0.75, 0.0, 0.75, 0.75, 0.0, 1.0, 0.0, 1.0, 0.25, 0.75, 0.25, 0.75, 0.25, 1.0, 0.25, 1.0, 0.5, 0.75, 0.5, 0.75, 0.5, 1.0, 0.5, 1.0, 0.75, 0.75, 0.75])
me_cube.materials.append(mat_walls)
me_cube.materials.append(mat_console)
me_cube.materials.append(mat_console_panel)
me_cube.materials.append(mat_pole)
me_cube.materials.append(mat_floor)
me_cube.materials.append(mat_floor_darker)
me_cube.materials.append(mat_map)
me_cube.materials.append(mat_black_ink)
me_cube.materials.append(mat_red_ink)
me_cube.materials.append(mat_the_void)
me_cube.materials.append(mat_rope)
me_cube.materials.append(mat_sail)
me_cube.use_mirror_vertex_groups = False
me_cube.update()

# ---- objects
ob_room = bpy.data.objects.new('Room', me_cube)
ob_room_light_1 = bpy.data.objects.new('Room Light 1', light_point_003)
ob_room_light_2 = bpy.data.objects.new('Room Light 2', light_point_004)
ob_room_light_3 = bpy.data.objects.new('Room Light 3', light_point_005)
ob_empty_001 = bpy.data.objects.new('Empty.001', None)
ob_empty_002 = bpy.data.objects.new('Empty.002', None)
ob_empty_003 = bpy.data.objects.new('Empty.003', None)
ob_empty_004 = bpy.data.objects.new('Empty.004', None)
ob_empty_005 = bpy.data.objects.new('Empty.005', None)
ob_empty_006 = bpy.data.objects.new('Empty.006', None)
ob_empty_007 = bpy.data.objects.new('Empty.007', None)
ob_empty_008 = bpy.data.objects.new('Empty.008', None)
ob_empty_009 = bpy.data.objects.new('Empty.009', None)
ob_empty_010 = bpy.data.objects.new('Empty.010', None)
ob_empty_011 = bpy.data.objects.new('Empty.011', None)
ob_empty_013_work = bpy.data.objects.new('Empty.013.Work', None)
ob_empty_015 = bpy.data.objects.new('Empty.015', None)
ob_empty_016 = bpy.data.objects.new('Empty.016', None)
ob_empty_017 = bpy.data.objects.new('Empty.017', None)
ob_empty_018 = bpy.data.objects.new('Empty.018', None)
ob_empty_019 = bpy.data.objects.new('Empty.019', None)
ob_empty_020 = bpy.data.objects.new('Empty.020', None)
ob_empty_021_work = bpy.data.objects.new('Empty.021.Work', None)
ob_empty_022 = bpy.data.objects.new('Empty.022', None)
ob_empty_014 = bpy.data.objects.new('Empty.014', None)

# ---- transforms, parenting, visibility, modifiers, constraints
ob_room.location = (0.0, 0.0, 0.0)
ob_room.lock_rotations_4d = False
ob_room.empty_display_type = 'ARROWS'
ob_room.lineart.crease_threshold = 0.0
ob_room_light_1.location = (1.645, 1.105, 4.374)
ob_room_light_2.location = (0.5, -1.8, 3.77)
ob_room_light_3.location = (-1.3, 0.8, 3.964)
ob_empty_001.location = (-0.5, 4.5, 0.0)
ob_empty_001.empty_display_type = 'SINGLE_ARROW'
ob_empty_002.location = (0.5, 4.5, 0.0)
ob_empty_002.empty_display_type = 'SINGLE_ARROW'
ob_empty_003.location = (-0.5, 3.5, 0.0)
ob_empty_003.empty_display_type = 'SINGLE_ARROW'
ob_empty_004.location = (0.5, 3.5, 0.0)
ob_empty_004.empty_display_type = 'SINGLE_ARROW'
ob_empty_005.location = (0.5, 2.5, 0.0)
ob_empty_005.empty_display_type = 'SINGLE_ARROW'
ob_empty_006.location = (0.5, 1.5, 0.0)
ob_empty_006.empty_display_type = 'SINGLE_ARROW'
ob_empty_007.location = (1.5, 1.5, 0.0)
ob_empty_007.empty_display_type = 'SINGLE_ARROW'
ob_empty_008.location = (1.5, 0.5, 0.0)
ob_empty_008.empty_display_type = 'SINGLE_ARROW'
ob_empty_009.location = (1.5, -0.5, 0.0)
ob_empty_009.empty_display_type = 'SINGLE_ARROW'
ob_empty_010.location = (1.5, -1.5, 0.0)
ob_empty_010.empty_display_type = 'SINGLE_ARROW'
ob_empty_011.location = (0.5, -1.5, 0.0)
ob_empty_011.empty_display_type = 'SINGLE_ARROW'
ob_empty_013_work.location = (-1.5, -0.5, 0.0)
ob_empty_013_work.empty_display_type = 'SINGLE_ARROW'
ob_empty_015.location = (-0.5, -2.5, 0.0)
ob_empty_015.empty_display_type = 'SINGLE_ARROW'
ob_empty_016.location = (-2.5, -2.5, 0.0)
ob_empty_016.empty_display_type = 'SINGLE_ARROW'
ob_empty_017.location = (2.5, -2.5, 0.0)
ob_empty_017.empty_display_type = 'SINGLE_ARROW'
ob_empty_018.location = (1.5, -2.5, 0.0)
ob_empty_018.empty_display_type = 'SINGLE_ARROW'
ob_empty_019.location = (0.5, -2.5, 0.0)
ob_empty_019.empty_display_type = 'SINGLE_ARROW'
ob_empty_020.location = (-1.5, -2.5, 0.0)
ob_empty_020.empty_display_type = 'SINGLE_ARROW'
ob_empty_021_work.location = (2.5, 0.5, 0.0)
ob_empty_021_work.empty_display_type = 'SINGLE_ARROW'
ob_empty_022.location = (-2.5, -0.5, 0.0)
ob_empty_022.empty_display_type = 'SINGLE_ARROW'
ob_empty_014.location = (-2.5, -1.5, 0.0)
ob_empty_014.empty_display_type = 'SINGLE_ARROW'

# ---- collection membership
col_collection.objects.link(ob_room)
col_collection.objects.link(ob_room_light_1)
col_collection.objects.link(ob_room_light_2)
col_collection.objects.link(ob_room_light_3)
col_collection.objects.link(ob_empty_001)
col_collection.objects.link(ob_empty_002)
col_collection.objects.link(ob_empty_003)
col_collection.objects.link(ob_empty_004)
col_collection.objects.link(ob_empty_005)
col_collection.objects.link(ob_empty_006)
col_collection.objects.link(ob_empty_007)
col_collection.objects.link(ob_empty_008)
col_collection.objects.link(ob_empty_009)
col_collection.objects.link(ob_empty_010)
col_collection.objects.link(ob_empty_011)
col_collection.objects.link(ob_empty_013_work)
col_collection.objects.link(ob_empty_015)
col_collection.objects.link(ob_empty_016)
col_collection.objects.link(ob_empty_017)
col_collection.objects.link(ob_empty_018)
col_collection.objects.link(ob_empty_019)
col_collection.objects.link(ob_empty_020)
col_collection.objects.link(ob_empty_021_work)
col_collection.objects.link(ob_empty_022)
col_collection.objects.link(ob_empty_014)

# ---- scene / render settings (as saved in the file)
scene.frame_start = 1; scene.frame_end = 250; scene.frame_set(1)
scene.render.engine = 'BLENDER_EEVEE_NEXT'
scene.cycles.sampling_pattern = 'TABULATED_SOBOL'
scene.view_settings.view_transform = 'Filmic'
bpy.context.view_layer.update()

# ---- added for rendering (the .blend has no active camera): camera
cam_auto = bpy.data.cameras.new('AutoCamera')
cam_auto.lens = 50.0
cam_auto.sensor_width = 36.0
cam_auto.clip_end = 1000.0
ob_auto_camera = bpy.data.objects.new('AutoCamera', cam_auto)
scene.collection.objects.link(ob_auto_camera)
ob_auto_camera.location = (11.7858, -14.1231, 10.7896)
ob_auto_camera.rotation_euler = (1.09748, -7.21219e-08, 0.694738)
scene.camera = ob_auto_camera
bpy.context.view_layer.update()
